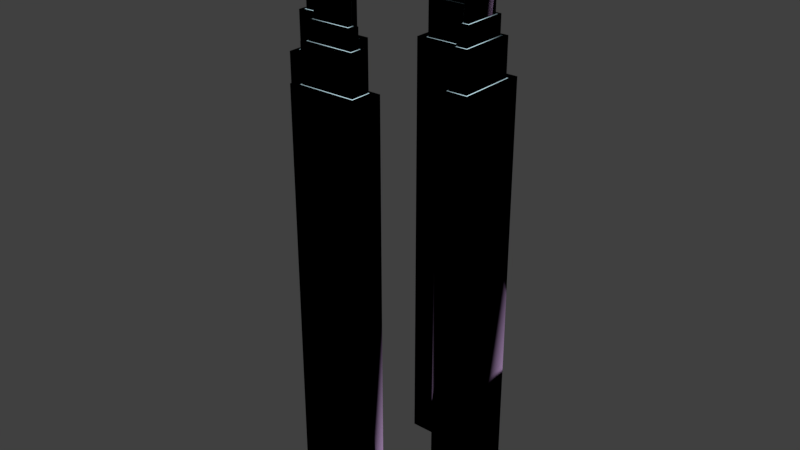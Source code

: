 # Source: pellet_dest.blend  (saved by Blender 2.79.0; exported with 4.5.12 LTS)
import bpy
from mathutils import Matrix  # noqa: F401  (used for matrix-valued properties, if any)

bpy.ops.wm.read_factory_settings(use_empty=True)
scene = bpy.context.scene
scene.name = 'pellet_dest_4.qc'

# ---- collections
col_collection_1 = bpy.data.collections.new('Collection 1'); scene.collection.children.link(col_collection_1)
col_collection_2 = bpy.data.collections.new('Collection 2'); scene.collection.children.link(col_collection_2)
col_collection_11 = bpy.data.collections.new('Collection 11'); scene.collection.children.link(col_collection_11)

# ---- materials (node trees are filled in below, after node groups)
mat_metalbeam_bts_001c = bpy.data.materials.new('metalbeam_bts_001c')
mat_metalbeam_bts_001c.alpha_threshold = 0.0
mat_metalbeam_bts_001c.use_transparent_shadow = False
mat_metalbeam_bts_001c.diffuse_color = (0.878, 0.4512, 0.6404, 1.0)
mat_metalbeam_bts_001c.roughness = 0.5
mat_squarebeams_skin2 = bpy.data.materials.new('squarebeams_skin2')
mat_squarebeams_skin2.alpha_threshold = 0.0
mat_squarebeams_skin2.use_transparent_shadow = False
mat_squarebeams_skin2.diffuse_color = (0.7536, 0.9856, 0.9624, 1.0)
mat_squarebeams_skin2.roughness = 0.5
mat_physbox_vmt = bpy.data.materials.new('physbox.vmt')
mat_physbox_vmt.alpha_threshold = 0.0
mat_physbox_vmt.use_transparent_shadow = False
mat_physbox_vmt.diffuse_color = (0.5988, 0.8371, 0.9307, 1.0)
mat_physbox_vmt.roughness = 0.5

# ---- material node trees

# ---- world
world_world = bpy.data.worlds.new('World'); scene.world = world_world
world_world.color = (0.05088, 0.05088, 0.05088)
world_world.use_sun_shadow = False
world_world.sun_shadow_jitter_overblur = 0.0
world_world.cycles.sampling_method = 'MANUAL'

# ---- meshes
me_pellet_dest_4_ref = bpy.data.meshes.new('pellet_dest_4_ref')
me_pellet_dest_4_ref.from_pydata([(35.0, -8.0, 56.0), (35.0, 8.0, 56.0), (37.0, 8.0, 56.0), (37.0, -8.0, 56.0), (-8.0, 35.0, 56.0), (-8.0, 37.0, 56.0), (8.0, 37.0, 56.0), (8.0, 35.0, 56.0), (-37.0, -8.0, 56.0), (-37.0, 8.0, 56.0), (-35.0, 8.0, 56.0), (-35.0, -8.0, 56.0), (-8.0, -37.0, 56.0), (-8.0, -35.0, 56.0), (8.0, -35.0, 56.0), (8.0, -37.0, 56.0), (-8.0, 16.0, 63.62), (-8.0, 37.0, 60.0), (-8.0, 34.96, 56.0), (-8.0, 16.0, 60.9), (8.0, 37.0, 60.0), (8.0, 16.0, 63.62), (8.0, 16.0, 60.9), (8.0, 34.96, 56.0), (16.0, -16.0, 64.0), (-16.0, -16.0, 64.0), (-16.0, -16.0, 60.0), (16.0, -16.0, 60.0), (-12.0, -12.0, 64.0), (12.0, -12.0, 64.0), (12.0, -12.0, 60.0), (-12.0, -12.0, 60.0), (12.0, 12.0, 64.0), (12.0, 12.0, 60.0), (16.0, 16.0, 64.0), (16.0, 16.0, 60.0), (-12.0, 12.0, 64.0), (-12.0, 12.0, 60.0), (-16.0, 16.0, 64.0), (-16.0, 16.0, 60.0), (-8.0, -37.0, 60.0), (-8.0, -16.0, 63.62), (-8.0, -16.0, 60.9), (-8.0, -34.96, 56.0), (8.0, -16.0, 63.62), (8.0, -37.0, 60.0), (8.0, -34.96, 56.0), (8.0, -16.0, 60.9), (37.0, -8.0, 60.0), (37.0, 8.0, 60.0), (16.0, -8.0, 63.62), (16.0, -8.0, 60.9), (34.96, -8.0, 56.0), (16.0, 8.0, 63.62), (34.96, 8.0, 56.0), (16.0, 8.0, 60.9), (-37.0, 8.0, 60.0), (-37.0, -8.0, 60.0), (-16.0, -8.0, 63.62), (-34.96, -8.0, 56.0), (-16.0, -8.0, 60.9), (-16.0, 8.0, 63.62), (-16.0, 8.0, 60.9), (-34.96, 8.0, 56.0), (35.0, 8.0, -97.0), (35.0, -8.0, -97.0), (37.0, -8.0, -97.0), (37.0, 8.0, -97.0), (-8.0, 37.0, -97.0), (-8.0, 35.0, -97.0), (8.0, 35.0, -97.0), (8.0, 37.0, -97.0), (-37.0, 8.0, -97.0), (-37.0, -8.0, -97.0), (-35.0, -8.0, -97.0), (-35.0, 8.0, -97.0), (-8.0, -35.0, -97.0), (-8.0, -37.0, -97.0), (8.0, -37.0, -97.0), (8.0, -35.0, -97.0)], [], [(77, 78, 15, 12), (74, 75, 10, 11), (78, 79, 14, 15), (5, 17, 20, 6), (15, 45, 40, 12), (75, 72, 9, 10), (65, 66, 3, 0), (67, 64, 1, 2), (63, 62, 60, 59), (70, 71, 6, 7), (66, 67, 2, 3), (8, 57, 56, 9), (71, 68, 5, 6), (69, 70, 7, 4), (50, 51, 52, 3, 48), (18, 19, 16, 17, 5), (21, 22, 23, 6, 20), (79, 76, 13, 14), (72, 73, 8, 9), (42, 43, 12, 40, 41), (43, 42, 47, 46), (26, 39, 37, 31), (37, 33, 32, 36), (39, 26, 25, 38), (26, 27, 24, 25), (31, 37, 36, 28), (31, 30, 27, 26), (27, 35, 34, 24), (35, 39, 38, 34), (36, 32, 34, 38), (32, 29, 24, 34), (39, 35, 33, 37), (25, 24, 29, 28), (30, 33, 35, 27), (33, 30, 29, 32), (30, 31, 28, 29), (73, 74, 11, 8), (17, 16, 21, 20), (76, 77, 12, 13), (46, 47, 44, 45, 15), (64, 65, 0, 1), (57, 58, 61, 56), (68, 69, 4, 5), (2, 49, 48, 3), (54, 55, 53, 49, 2), (19, 18, 23, 22), (41, 40, 45, 44), (59, 60, 58, 57, 8), (62, 63, 9, 56, 61), (55, 54, 52, 51), (50, 48, 49, 53), (38, 25, 28, 36)])
me_pellet_dest_4_ref.polygons.foreach_set('use_smooth', [True] * 52)
me_pellet_dest_4_ref.polygons.foreach_set('material_index', [0, 0, 0, 0, 0, 0, 0, 0, 0, 0, 0, 0, 0, 0, 0, 0, 0, 0, 0, 0, 0, 1, 1, 1, 1, 1, 1, 1, 1, 1, 1, 1, 1, 1, 1, 1, 0, 0, 0, 0, 0, 0, 0, 0, 0, 0, 0, 0, 0, 0, 0, 1])
_k = set([(0, 1), (0, 3), (0, 65), (1, 2), (1, 64), (2, 3), (2, 49), (2, 67), (3, 48), (3, 66), (4, 5), (4, 7), (4, 69), (5, 6), (5, 17), (5, 68), (6, 7), (6, 20), (6, 71), (7, 70), (8, 9), (8, 11), (8, 57), (8, 73), (9, 10), (9, 56), (9, 72), (10, 11), (10, 75), (11, 74), (12, 13), (12, 15), (12, 40), (12, 77), (13, 14), (13, 76), (14, 15), (14, 79), (15, 45), (15, 78), (16, 17), (17, 20), (18, 19), (20, 21), (22, 23), (24, 25), (24, 27), (24, 34), (25, 26), (25, 38), (26, 27), (26, 39), (27, 35), (28, 29), (28, 31), (28, 36), (29, 30), (29, 32), (30, 31), (30, 33), (31, 37), (32, 33), (32, 36), (33, 37), (34, 35), (34, 38), (35, 39), (36, 37), (38, 39), (40, 41), (40, 45), (42, 43), (44, 45), (46, 47), (48, 49), (48, 50), (49, 53), (51, 52), (54, 55), (56, 57), (56, 61), (57, 58), (59, 60), (62, 63)])
me_pellet_dest_4_ref.attributes.new('sharp_edge', 'BOOLEAN', 'EDGE').data.foreach_set('value', [ (min(e.vertices), max(e.vertices)) in _k for e in me_pellet_dest_4_ref.edges])
_uv = me_pellet_dest_4_ref.uv_layers.new(name='UVMap')
_uv.uv.foreach_set('vector', [-0.125, -1.128, 0.125, -1.128, 0.125, -0.5302, -0.125, -0.5302, -0.125, -1.128, 0.125, -1.128, 0.125, -0.5302, -0.125, -0.5302, -0.5781, -0.9414, -0.5469, -0.9414, -0.5469, -0.3438, -0.5781, -0.3438, -0.125, -0.3438, -0.125, -0.3281, 0.125, -0.3281, 0.125, -0.3438, -0.125, -0.3438, -0.125, -0.3281, 0.125, -0.3281, 0.125, -0.3438, 0.4219, -0.9414, 0.4531, -0.9414, 0.4531, -0.3438, 0.4219, -0.3438, -0.5469, -0.9414, -0.5781, -0.9414, -0.5781, -0.3438, -0.5469, -0.3438, -0.5781, -0.9414, -0.5469, -0.9414, -0.5469, -0.3438, -0.5781, -0.3438, 0.125, -0.5301, 0.125, -0.4544, -0.125, -0.4544, -0.125, -0.5301, 0.4219, -0.9414, 0.4531, -0.9414, 0.4531, -0.3438, 0.4219, -0.3438, -0.125, -1.128, 0.125, -1.128, 0.125, -0.5302, -0.125, -0.5302, -0.125, -0.3438, -0.125, -0.3281, 0.125, -0.3281, 0.125, -0.3438, 0.125, -0.3789, -0.125, -0.3789, -0.125, 0.2188, 0.125, 0.2188, -0.125, -1.128, 0.125, -1.128, 0.125, -0.5302, -0.125, -0.5302, 0.125, -0.3125, 0.125, -0.3282, 0.4212, -0.3438, 0.4531, -0.3438, 0.4531, -0.3281, 0.4212, -0.3438, 0.125, -0.3282, 0.125, -0.3125, 0.4531, -0.3281, 0.4531, -0.3438, 0.125, -0.3125, 0.125, -0.3282, 0.4212, -0.3438, 0.4531, -0.3438, 0.4531, -0.3281, 0.125, -0.9414, -0.125, -0.9414, -0.125, -0.3438, 0.125, -0.3438, 0.125, -0.9414, -0.125, -0.9414, -0.125, -0.3438, 0.125, -0.3438, 0.125, -0.3282, 0.4212, -0.3438, 0.4531, -0.3438, 0.4531, -0.3281, 0.125, -0.3125, -0.125, -0.3436, -0.125, -0.2679, 0.125, -0.2679, 0.125, -0.3436, 0.001953, -0.375, 0.001953, -0.125, 0.0332, -0.1562, 0.0332, -0.3438, 0.08398, -0.3438, 0.08398, -0.1562, 0.1152, -0.1562, 0.1152, -0.3438, 0.08398, -0.125, 0.08398, -0.375, 0.1152, -0.375, 0.1152, -0.125, 0.08398, -0.125, 0.08398, -0.375, 0.1152, -0.375, 0.1152, -0.125, 0.08398, -0.3438, 0.08398, -0.1562, 0.1152, -0.1562, 0.1152, -0.3438, 0.03125, -0.1562, 0.03125, -0.3438, -3e-06, -0.375, -3e-06, -0.125, 0.08398, -0.125, 0.08398, -0.375, 0.1152, -0.375, 0.1152, -0.125, 0.08398, -0.125, 0.08398, -0.375, 0.1152, -0.375, 0.1152, -0.125, 0.0332, -0.3438, 0.0332, -0.1562, 0.001953, -0.125, 0.001953, -0.375, 0.0332, -0.3438, 0.0332, -0.1562, 0.001953, -0.125, 0.001953, -0.375, 0.001953, -0.375, 0.001953, -0.125, 0.0332, -0.1562, 0.0332, -0.3438, 0.001953, -0.125, 0.001953, -0.375, 0.0332, -0.3438, 0.0332, -0.1562, 0.0332, -0.1562, 0.0332, -0.3438, 0.001953, -0.375, 0.001953, -0.125, 0.08398, -0.3438, 0.08398, -0.1562, 0.1152, -0.1562, 0.1152, -0.3438, 0.08398, -0.3438, 0.08398, -0.1562, 0.1152, -0.1562, 0.1152, -0.3438, 0.4531, -0.9414, 0.4219, -0.9414, 0.4219, -0.3438, 0.4531, -0.3438, -0.125, -0.3281, -0.125, -0.2446, 0.125, -0.2446, 0.125, -0.3281, -0.5469, -0.9414, -0.5781, -0.9414, -0.5781, -0.3438, -0.5469, -0.3438, 0.4212, -0.3438, 0.125, -0.3282, 0.125, -0.3125, 0.4531, -0.3281, 0.4531, -0.3438, 0.125, -0.9414, -0.125, -0.9414, -0.125, -0.3438, 0.125, -0.3438, -0.125, -0.3281, -0.125, -0.2446, 0.125, -0.2446, 0.125, -0.3281, 0.4531, -0.9414, 0.4219, -0.9414, 0.4219, -0.3438, 0.4531, -0.3438, -0.125, -0.3438, -0.125, -0.3281, 0.125, -0.3281, 0.125, -0.3438, 0.4212, -0.3438, 0.125, -0.3282, 0.125, -0.3125, 0.4531, -0.3281, 0.4531, -0.3438, -0.125, -0.4544, -0.125, -0.5301, 0.125, -0.5301, 0.125, -0.4544, 0.125, -0.2446, 0.125, -0.3281, -0.125, -0.3281, -0.125, -0.2446, 0.4212, -0.3438, 0.125, -0.3282, 0.125, -0.3125, 0.4531, -0.3281, 0.4531, -0.3438, 0.125, -0.3282, 0.4212, -0.3438, 0.4531, -0.3438, 0.4531, -0.3281, 0.125, -0.3125, 0.125, -0.2679, 0.125, -0.3436, -0.125, -0.3436, -0.125, -0.2679, 0.125, -0.2446, 0.125, -0.3281, -0.125, -0.3281, -0.125, -0.2446, 0.001953, -0.125, 0.001953, -0.375, 0.0332, -0.3438, 0.0332, -0.1562])
me_pellet_dest_4_ref.materials.append(mat_metalbeam_bts_001c)
me_pellet_dest_4_ref.materials.append(mat_squarebeams_skin2)
me_pellet_dest_4_ref.use_remesh_preserve_volume = False
me_pellet_dest_4_ref.use_remesh_preserve_attributes = False
me_pellet_dest_4_ref.use_mirror_vertex_groups = False
me_pellet_dest_4_ref.update()
me_pellet_dest_4_ref.normals_split_custom_set([tuple(v) for v in zip(*[iter([0.0, -1.0, 0.0, 0.0, -1.0, 0.0, 0.0, -1.0, 0.0, 0.0, -1.0, 0.0, 1.0, 0.0, 0.0, 1.0, 0.0, 0.0, 1.0, 0.0, 0.0, 1.0, 0.0, 0.0, 1.0, 0.0, 0.0, 1.0, 0.0, 0.0, 1.0, 0.0, 0.0, 1.0, 0.0, 0.0, 0.0, 1.0, 0.0, 0.0, 1.0, 0.0, 0.0, 1.0, 0.0, 0.0, 1.0, 0.0, 0.0, -1.0, 0.0, 0.0, -1.0, 0.0, 0.0, -1.0, 0.0, 0.0, -1.0, 0.0, 0.0, 1.0, 0.0, 0.0, 1.0, 0.0, 0.0, 1.0, 0.0, 0.0, 1.0, 0.0, 0.0, -1.0, 0.0, 0.0, -1.0, 0.0, 0.0, -1.0, 0.0, 0.0, -1.0, 0.0, 0.0, 1.0, 0.0, 0.0, 1.0, 0.0, 0.0, 1.0, 0.0, 0.0, 1.0, 0.0, 0.2504, -7.306e-07, -0.9681, 0.2504, -7.306e-07, -0.9681, 0.2504, -7.306e-07, -0.9681, 0.2504, -7.306e-07, -0.9681, 1.0, 0.0, 0.0, 1.0, 0.0, 0.0, 1.0, 0.0, 0.0, 1.0, 0.0, 0.0, 1.0, 0.0, 0.0, 1.0, 0.0, 0.0, 1.0, 0.0, 0.0, 1.0, 0.0, 0.0, -1.0, 2.384e-07, 0.0, -1.0, 2.384e-07, 0.0, -1.0, 2.384e-07, 0.0, -1.0, 2.384e-07, 0.0, 0.0, 1.0, 0.0, 0.0, 1.0, 0.0, 0.0, 1.0, 0.0, 0.0, 1.0, 0.0, 0.0, -1.0, 0.0, 0.0, -1.0, 0.0, 0.0, -1.0, 0.0, 0.0, -1.0, 0.0, 0.0, -1.0, 0.0, 0.0, -1.0, 0.0, 0.0, -1.0, 0.0, 0.0, -1.0, 0.0, 0.0, -1.0, 0.0, -1.0, 0.0, 0.0, -1.0, 0.0, 0.0, -1.0, 0.0, 0.0, -1.0, 0.0, 0.0, -1.0, 0.0, 0.0, 1.0, 0.0, 0.0, 1.0, 0.0, 0.0, 1.0, 0.0, 0.0, 1.0, 0.0, 0.0, 1.0, 0.0, 0.0, 0.0, 1.0, 0.0, 0.0, 1.0, 0.0, 0.0, 1.0, 0.0, 0.0, 1.0, 0.0, -1.0, 0.0, 0.0, -1.0, 0.0, 0.0, -1.0, 0.0, 0.0, -1.0, 0.0, 0.0, -1.0, 0.0, 0.0, -1.0, 0.0, 0.0, -1.0, 0.0, 0.0, -1.0, 0.0, 0.0, -1.0, 0.0, 0.0, 3.896e-07, 0.2504, -0.9681, 3.896e-07, 0.2504, -0.9681, 3.896e-07, 0.2504, -0.9681, 3.896e-07, 0.2504, -0.9681, 0.0, 0.0, -1.0, 0.0, 0.0, -1.0, 0.0, 0.0, -1.0, 0.0, 0.0, -1.0, -3.083e-05, -1.0, 0.0, -3.083e-05, -1.0, 0.0, -3.083e-05, -1.0, 0.0, -3.083e-05, -1.0, 0.0, -1.0, 1.645e-05, 0.0, -1.0, 1.645e-05, 0.0, -1.0, 1.645e-05, 0.0, -1.0, 1.645e-05, 0.0, -1.645e-05, -1.0, 0.0, -1.645e-05, -1.0, 0.0, -1.645e-05, -1.0, 0.0, -1.645e-05, -1.0, 0.0, 1.0, -3.083e-05, 0.0, 1.0, -3.083e-05, 0.0, 1.0, -3.083e-05, 0.0, 1.0, -3.083e-05, 0.0, 0.0, 0.0, -1.0, 0.0, 0.0, -1.0, 0.0, 0.0, -1.0, 0.0, 0.0, -1.0, 1.0, -1.645e-05, 0.0, 1.0, -1.645e-05, 0.0, 1.0, -1.645e-05, 0.0, 1.0, -1.645e-05, 0.0, 1.645e-05, 1.0, 0.0, 1.645e-05, 1.0, 0.0, 1.645e-05, 1.0, 0.0, 1.645e-05, 1.0, 0.0, 0.0, 0.0, 1.0, 0.0, 0.0, 1.0, 0.0, 0.0, 1.0, 0.0, 0.0, 1.0, 0.0, 0.0, 1.0, 0.0, 0.0, 1.0, 0.0, 0.0, 1.0, 0.0, 0.0, 1.0, 0.0, 0.0, -1.0, 0.0, 0.0, -1.0, 0.0, 0.0, -1.0, 0.0, 0.0, -1.0, 0.0, 0.0, 1.0, 0.0, 0.0, 1.0, 0.0, 0.0, 1.0, 0.0, 0.0, 1.0, 0.0, 0.0, -1.0, 0.0, 0.0, -1.0, 0.0, 0.0, -1.0, 0.0, 0.0, -1.0, -1.0, 3.083e-05, 0.0, -1.0, 3.083e-05, 0.0, -1.0, 3.083e-05, 0.0, -1.0, 3.083e-05, 0.0, 3.083e-05, 1.0, 0.0, 3.083e-05, 1.0, 0.0, 3.083e-05, 1.0, 0.0, 3.083e-05, 1.0, 0.0, 0.0, -1.0, 0.0, 0.0, -1.0, 0.0, 0.0, -1.0, 0.0, 0.0, -1.0, 0.0, 0.0, 0.1699, 0.9855, 0.0, 0.1699, 0.9855, 0.0, 0.1699, 0.9855, 0.0, 0.1699, 0.9855, -1.0, 0.0, 0.0, -1.0, 0.0, 0.0, -1.0, 0.0, 0.0, -1.0, 0.0, 0.0, 1.0, 0.0, 0.0, 1.0, 0.0, 0.0, 1.0, 0.0, 0.0, 1.0, 0.0, 0.0, 1.0, 0.0, 0.0, -1.0, 0.0, 0.0, -1.0, 0.0, 0.0, -1.0, 0.0, 0.0, -1.0, 0.0, 0.0, -0.1699, 0.0, 0.9855, -0.1699, 0.0, 0.9855, -0.1699, 0.0, 0.9855, -0.1699, 0.0, 0.9855, -1.0, 0.0, 0.0, -1.0, 0.0, 0.0, -1.0, 0.0, 0.0, -1.0, 0.0, 0.0, 1.0, -2.384e-07, 0.0, 1.0, -2.384e-07, 0.0, 1.0, -2.384e-07, 0.0, 1.0, -2.384e-07, 0.0, 0.0, 1.0, 0.0, 0.0, 1.0, 0.0, 0.0, 1.0, 0.0, 0.0, 1.0, 0.0, 0.0, 1.0, 0.0, -3.896e-07, -0.2504, -0.9681, -3.896e-07, -0.2504, -0.9681, -3.896e-07, -0.2504, -0.9681, -3.896e-07, -0.2504, -0.9681, 0.0, -0.1699, 0.9855, 0.0, -0.1699, 0.9855, 0.0, -0.1699, 0.9855, 0.0, -0.1699, 0.9855, 0.0, -1.0, 0.0, 0.0, -1.0, 0.0, 0.0, -1.0, 0.0, 0.0, -1.0, 0.0, 0.0, -1.0, 0.0, 0.0, 1.0, 0.0, 0.0, 1.0, 0.0, 0.0, 1.0, 0.0, 0.0, 1.0, 0.0, 0.0, 1.0, 0.0, -0.2504, 7.306e-07, -0.9681, -0.2504, 7.306e-07, -0.9681, -0.2504, 7.306e-07, -0.9681, -0.2504, 7.306e-07, -0.9681, 0.1699, 0.0, 0.9855, 0.1699, 0.0, 0.9855, 0.1699, 0.0, 0.9855, 0.1699, 0.0, 0.9855, 0.0, 0.0, 1.0, 0.0, 0.0, 1.0, 0.0, 0.0, 1.0, 0.0, 0.0, 1.0])] * 3)])
me_pellet_dest_3_ref = bpy.data.meshes.new('pellet_dest_3_ref')
me_pellet_dest_3_ref.from_pydata([(-10.0, 34.0, 32.0), (-10.0, 38.0, 32.0), (10.0, 38.0, 32.0), (10.0, 34.0, 32.0), (34.0, -10.0, 32.0), (34.0, 10.0, 32.0), (38.0, 10.0, 32.0), (38.0, -10.0, 32.0), (-38.0, -10.0, 32.0), (-38.0, 10.0, 32.0), (-34.0, 10.0, 32.0), (-34.0, -10.0, 32.0), (-10.0, -38.0, 32.0), (-10.0, -34.0, 32.0), (10.0, -34.0, 32.0), (10.0, -38.0, 32.0), (-8.5, -37.5, 32.0), (-8.5, -34.5, 32.0), (8.5, -34.5, 32.0), (8.5, -37.5, 32.0), (-8.0, -37.0, 31.5), (8.0, -37.0, 31.5), (8.0, -35.0, 31.5), (-8.0, -35.0, 31.5), (-38.0, 10.0, 32.0), (-34.0, 10.0, 32.0), (-34.0, -10.0, 32.0), (-38.0, -10.0, 32.0), (-37.5, 8.5, 32.0), (-34.5, 8.5, 32.0), (-34.5, -8.5, 32.0), (-37.5, -8.5, 32.0), (-37.0, 8.0, 31.5), (-37.0, -8.0, 31.5), (-35.0, -8.0, 31.5), (-35.0, 8.0, 31.5), (10.0, 38.0, 32.0), (10.0, 34.0, 32.0), (-10.0, 34.0, 32.0), (-10.0, 38.0, 32.0), (8.5, 37.5, 32.0), (8.5, 34.5, 32.0), (-8.5, 34.5, 32.0), (-8.5, 37.5, 32.0), (8.0, 37.0, 31.5), (-8.0, 37.0, 31.5), (-8.0, 35.0, 31.5), (8.0, 35.0, 31.5), (38.0, -10.0, 32.0), (34.0, -10.0, 32.0), (34.0, 10.0, 32.0), (38.0, 10.0, 32.0), (37.5, -8.5, 32.0), (34.5, -8.5, 32.0), (34.5, 8.5, 32.0), (37.5, 8.5, 32.0), (37.0, -8.0, 31.5), (37.0, 8.0, 31.5), (35.0, 8.0, 31.5), (35.0, -8.0, 31.5), (-10.0, 34.0, -105.0), (10.0, 38.0, -105.0), (34.0, -10.0, -105.0), (38.0, 10.0, -105.0), (-38.0, -10.0, -105.0), (-34.0, 10.0, -105.0), (-10.0, -38.0, -105.0), (10.0, -34.0, -105.0), (-10.0, 38.0, -105.0), (10.0, 34.0, -105.0), (34.0, 10.0, -105.0), (38.0, -10.0, -105.0), (-38.0, 10.0, -105.0), (-34.0, -10.0, -105.0), (-10.0, -34.0, -105.0), (10.0, -38.0, -105.0)], [], [(72, 64, 8, 9), (65, 72, 9, 10), (67, 74, 13, 14), (63, 70, 5, 6), (71, 63, 6, 7), (74, 66, 12, 13), (64, 73, 11, 8), (69, 61, 2, 3), (60, 69, 3, 0), (66, 75, 15, 12), (61, 68, 1, 2), (70, 62, 4, 5), (73, 65, 10, 11), (68, 60, 0, 1), (62, 71, 7, 4), (75, 67, 14, 15), (13, 12, 16, 17, 18, 14), (14, 18, 19, 16, 12, 15), (17, 16, 20, 23), (22, 18, 17, 23), (21, 19, 18, 22), (16, 19, 21, 20), (25, 24, 28, 29, 30, 26), (26, 30, 31, 28, 24, 27), (29, 28, 32, 35), (34, 30, 29, 35), (33, 31, 30, 34), (28, 31, 33, 32), (37, 36, 40, 41, 42, 38), (38, 42, 43, 40, 36, 39), (41, 40, 44, 47), (46, 42, 41, 47), (45, 43, 42, 46), (40, 43, 45, 44), (49, 48, 52, 53, 54, 50), (50, 54, 55, 52, 48, 51), (53, 52, 56, 59), (58, 54, 53, 59), (57, 55, 54, 58), (52, 55, 57, 56)])
me_pellet_dest_3_ref.polygons.foreach_set('use_smooth', [True] * 40)
me_pellet_dest_3_ref.polygons.foreach_set('material_index', [0, 0, 0, 0, 0, 0, 0, 0, 0, 0, 0, 0, 0, 0, 0, 0, 0, 0, 1, 1, 1, 1, 0, 0, 1, 1, 1, 1, 0, 0, 1, 1, 1, 1, 0, 0, 1, 1, 1, 1])
_k = set([(0, 1), (0, 3), (0, 60), (1, 2), (1, 68), (2, 3), (2, 61), (3, 69), (4, 5), (4, 7), (4, 62), (5, 6), (5, 70), (6, 7), (6, 63), (7, 71), (8, 9), (8, 11), (8, 64), (9, 10), (9, 72), (10, 11), (10, 65), (11, 73), (12, 13), (12, 15), (12, 66), (13, 14), (13, 74), (14, 15), (14, 67), (15, 75), (24, 25), (24, 27), (25, 26), (26, 27), (36, 37), (36, 39), (37, 38), (38, 39), (48, 49), (48, 51), (49, 50), (50, 51)])
me_pellet_dest_3_ref.attributes.new('sharp_edge', 'BOOLEAN', 'EDGE').data.foreach_set('value', [ (min(e.vertices), max(e.vertices)) in _k for e in me_pellet_dest_3_ref.edges])
_uv = me_pellet_dest_3_ref.uv_layers.new(name='UVMap')
_uv.uv.foreach_set('vector', [0.1562, -0.8487, -0.1562, -0.8487, -0.1562, -0.3135, 0.1562, -0.3135, 0.4062, -0.8487, 0.4688, -0.8487, 0.4688, -0.3135, 0.4062, -0.3135, 0.1562, -0.8487, -0.1562, -0.8487, -0.1562, -0.3135, 0.1562, -0.3135, -0.5938, -0.8487, -0.5312, -0.8487, -0.5312, -0.3135, -0.5938, -0.3135, -0.1562, -0.5352, 0.1562, -0.5352, 0.1562, 0.0, -0.1562, 0.0, -0.5312, -0.8487, -0.5938, -0.8487, -0.5938, -0.3135, -0.5312, -0.3135, 0.4687, -0.8487, 0.4062, -0.8487, 0.4062, -0.3135, 0.4688, -0.3135, 0.4062, -0.8487, 0.4687, -0.8487, 0.4688, -0.3135, 0.4062, -0.3135, -0.1562, -0.5352, 0.1562, -0.5352, 0.1562, 0.0, -0.1562, 0.0, -0.1562, -0.5352, 0.1562, -0.5352, 0.1562, 0.0, -0.1562, 0.0, 0.1562, -0.8487, -0.1562, -0.8487, -0.1562, -0.3135, 0.1562, -0.3135, 0.1562, -0.8487, -0.1562, -0.8487, -0.1562, -0.3135, 0.1562, -0.3135, -0.1562, -0.5352, 0.1562, -0.5352, 0.1562, 0.0, -0.1562, 0.0, 0.4688, -0.8487, 0.4062, -0.8487, 0.4062, -0.3135, 0.4688, -0.3135, -0.5312, -0.8487, -0.5938, -0.8487, -0.5938, -0.3135, -0.5312, -0.3135, -0.5938, -0.8487, -0.5312, -0.8487, -0.5312, -0.3135, -0.5938, -0.3135, -0.1562, 0.01562, -0.1562, 0.0, -0.1328, 0.001953, -0.1328, 0.01367, 0.1328, 0.01367, 0.1562, 0.01562, 0.1562, 0.01562, 0.1328, 0.01367, 0.1328, 0.001953, -0.1328, 0.001953, -0.1562, 0.0, 0.1562, 0.0, 0.09229, 0.6754, 0.09229, 0.5672, 0.1103, 0.5853, 0.1103, 0.6574, 0.09246, 0.2134, 0.1105, 0.1954, 0.1105, 0.8087, 0.09246, 0.7907, 0.09237, 0.2568, 0.1104, 0.2388, 0.1104, 0.347, 0.09237, 0.329, 0.1106, 0.1952, 0.1106, 0.8085, 0.09257, 0.7905, 0.09257, 0.2132, -0.1562, 0.01562, -0.1562, 0.0, -0.1328, 0.001953, -0.1328, 0.01367, 0.1328, 0.01367, 0.1562, 0.01562, 0.1562, 0.01562, 0.1328, 0.01367, 0.1328, 0.001953, -0.1328, 0.001953, -0.1562, 0.0, 0.1562, 0.0, 0.09229, 0.6754, 0.09229, 0.5672, 0.1103, 0.5853, 0.1103, 0.6574, 0.09246, 0.2134, 0.1105, 0.1954, 0.1105, 0.8087, 0.09246, 0.7907, 0.09237, 0.2568, 0.1104, 0.2388, 0.1104, 0.347, 0.09237, 0.329, 0.1106, 0.1952, 0.1106, 0.8085, 0.09257, 0.7905, 0.09257, 0.2132, -0.1562, 0.01562, -0.1562, 0.0, -0.1328, 0.001953, -0.1328, 0.01367, 0.1328, 0.01367, 0.1562, 0.01562, 0.1562, 0.01562, 0.1328, 0.01367, 0.1328, 0.001953, -0.1328, 0.001953, -0.1562, 0.0, 0.1562, 0.0, 0.09229, 0.6754, 0.09229, 0.5672, 0.1103, 0.5853, 0.1103, 0.6574, 0.09246, 0.2134, 0.1105, 0.1954, 0.1105, 0.8087, 0.09246, 0.7907, 0.09237, 0.2568, 0.1104, 0.2388, 0.1104, 0.347, 0.09237, 0.329, 0.1106, 0.1952, 0.1106, 0.8085, 0.09257, 0.7905, 0.09257, 0.2132, -0.1562, 0.01562, -0.1562, 0.0, -0.1328, 0.001953, -0.1328, 0.01367, 0.1328, 0.01367, 0.1562, 0.01562, 0.1562, 0.01562, 0.1328, 0.01367, 0.1328, 0.001953, -0.1328, 0.001953, -0.1562, 0.0, 0.1562, 0.0, 0.09229, 0.6754, 0.09229, 0.5672, 0.1103, 0.5853, 0.1103, 0.6574, 0.09246, 0.2134, 0.1105, 0.1954, 0.1105, 0.8087, 0.09246, 0.7907, 0.09237, 0.2568, 0.1104, 0.2388, 0.1104, 0.347, 0.09237, 0.329, 0.1106, 0.1952, 0.1106, 0.8085, 0.09257, 0.7905, 0.09257, 0.2132])
me_pellet_dest_3_ref.materials.append(mat_metalbeam_bts_001c)
me_pellet_dest_3_ref.materials.append(mat_squarebeams_skin2)
me_pellet_dest_3_ref.use_remesh_preserve_volume = False
me_pellet_dest_3_ref.use_remesh_preserve_attributes = False
me_pellet_dest_3_ref.use_mirror_vertex_groups = False
me_pellet_dest_3_ref.update()
me_pellet_dest_3_ref.normals_split_custom_set([tuple(v) for v in zip(*[iter([-1.0, 0.0, 0.0, -1.0, 0.0, 0.0, -1.0, 0.0, 0.0, -1.0, 0.0, 0.0, 0.0, 1.0, 0.0, 0.0, 1.0, 0.0, 0.0, 1.0, 0.0, 0.0, 1.0, 0.0, 0.0, 1.0, 0.0, 0.0, 1.0, 0.0, 0.0, 1.0, 0.0, 0.0, 1.0, 0.0, 0.0, 1.0, 0.0, 0.0, 1.0, 0.0, 0.0, 1.0, 0.0, 0.0, 1.0, 0.0, 1.0, 0.0, 0.0, 1.0, 0.0, 0.0, 1.0, 0.0, 0.0, 1.0, 0.0, 0.0, -1.0, 0.0, 0.0, -1.0, 0.0, 0.0, -1.0, 0.0, 0.0, -1.0, 0.0, 0.0, 0.0, -1.0, 0.0, 0.0, -1.0, 0.0, 0.0, -1.0, 0.0, 0.0, -1.0, 0.0, 1.0, 0.0, 0.0, 1.0, 0.0, 0.0, 1.0, 0.0, 0.0, 1.0, 0.0, 0.0, 0.0, -1.0, 0.0, 0.0, -1.0, 0.0, 0.0, -1.0, 0.0, 0.0, -1.0, 0.0, 0.0, -1.0, 0.0, 0.0, -1.0, 0.0, 0.0, -1.0, 0.0, 0.0, -1.0, 0.0, 0.0, 1.0, 0.0, 0.0, 1.0, 0.0, 0.0, 1.0, 0.0, 0.0, 1.0, 0.0, -1.0, 0.0, 0.0, -1.0, 0.0, 0.0, -1.0, 0.0, 0.0, -1.0, 0.0, 0.0, 1.0, 0.0, 0.0, 1.0, 0.0, 0.0, 1.0, 0.0, 0.0, 1.0, 0.0, 0.0, -1.0, 0.0, 0.0, -1.0, 0.0, 0.0, -1.0, 0.0, 0.0, -1.0, 0.0, 0.0, 0.0, -1.0, 0.0, 0.0, -1.0, 0.0, 0.0, -1.0, 0.0, 0.0, -1.0, 0.0, 1.0, 0.0, 0.0, 1.0, 0.0, 0.0, 1.0, 0.0, 0.0, 1.0, 0.0, 0.0, 0.0, 0.0, 1.0, 0.0, 0.0, 1.0, 0.11, 0.11, 0.9878, 0.2197, -0.2197, 0.9505, -0.11, -0.11, 0.9878, 0.0, 0.0, 1.0, 0.0, 0.0, 1.0, -0.11, -0.11, 0.9878, -0.2197, 0.2197, 0.9505, 0.11, 0.11, 0.9878, 0.0, 0.0, 1.0, 0.0, 0.0, 1.0, 0.2197, -0.2197, 0.9505, 0.11, 0.11, 0.9878, 0.4082, 0.4082, 0.8165, 0.4082, -0.4082, 0.8165, -0.4082, -0.4082, 0.8165, -0.11, -0.11, 0.9878, 0.2197, -0.2197, 0.9505, 0.4082, -0.4082, 0.8165, -0.4082, 0.4082, 0.8165, -0.2197, 0.2197, 0.9505, -0.11, -0.11, 0.9878, -0.4082, -0.4082, 0.8165, 0.11, 0.11, 0.9878, -0.2197, 0.2197, 0.9505, -0.4082, 0.4082, 0.8165, 0.4082, 0.4082, 0.8165, -2.631e-07, 0.0, 1.0, -2.092e-07, 0.0, 1.0, 0.11, -0.11, 0.9878, -0.2197, -0.2197, 0.9505, -0.11, 0.11, 0.9878, -5.388e-08, 0.0, 1.0, -5.388e-08, 0.0, 1.0, -0.11, 0.11, 0.9878, 0.2197, 0.2197, 0.9505, 0.11, -0.11, 0.9878, -2.092e-07, 0.0, 1.0, 0.0, 0.0, 1.0, -0.2197, -0.2197, 0.9505, 0.11, -0.11, 0.9878, 0.4082, -0.4082, 0.8165, -0.4082, -0.4082, 0.8165, -0.4082, 0.4082, 0.8165, -0.11, 0.11, 0.9878, -0.2197, -0.2197, 0.9505, -0.4082, -0.4082, 0.8165, 0.4082, 0.4082, 0.8165, 0.2197, 0.2197, 0.9505, -0.11, 0.11, 0.9878, -0.4082, 0.4082, 0.8165, 0.11, -0.11, 0.9878, 0.2197, 0.2197, 0.9505, 0.4082, 0.4082, 0.8165, 0.4082, -0.4082, 0.8165, -1.315e-07, 0.0, 1.0, -7.766e-08, 0.0, 1.0, -0.11, -0.11, 0.9878, -0.2197, 0.2197, 0.9505, 0.11, 0.11, 0.9878, 7.766e-08, 0.0, 1.0, 7.766e-08, 0.0, 1.0, 0.11, 0.11, 0.9878, 0.2197, -0.2197, 0.9505, -0.11, -0.11, 0.9878, -7.766e-08, 0.0, 1.0, 1.315e-07, 0.0, 1.0, -0.2197, 0.2197, 0.9505, -0.11, -0.11, 0.9878, -0.4082, -0.4082, 0.8165, -0.4082, 0.4082, 0.8165, 0.4082, 0.4082, 0.8165, 0.11, 0.11, 0.9878, -0.2197, 0.2197, 0.9505, -0.4082, 0.4082, 0.8165, 0.4082, -0.4082, 0.8165, 0.2197, -0.2197, 0.9505, 0.11, 0.11, 0.9878, 0.4082, 0.4082, 0.8165, -0.11, -0.11, 0.9878, 0.2197, -0.2197, 0.9505, 0.4082, -0.4082, 0.8165, -0.4082, -0.4082, 0.8165, 5.262e-07, 0.0, 1.0, 4.184e-07, 0.0, 1.0, -0.11, 0.11, 0.9878, 0.2197, 0.2197, 0.9505, 0.1101, -0.11, 0.9878, 1.078e-07, 0.0, 1.0, 1.078e-07, 0.0, 1.0, 0.1101, -0.11, 0.9878, -0.2197, -0.2197, 0.9505, -0.11, 0.11, 0.9878, 4.184e-07, 0.0, 1.0, 0.0, 0.0, 1.0, 0.2197, 0.2197, 0.9505, -0.11, 0.11, 0.9878, -0.4082, 0.4082, 0.8165, 0.4082, 0.4082, 0.8165, 0.4082, -0.4082, 0.8165, 0.1101, -0.11, 0.9878, 0.2197, 0.2197, 0.9505, 0.4082, 0.4082, 0.8165, -0.4082, -0.4082, 0.8165, -0.2197, -0.2197, 0.9505, 0.1101, -0.11, 0.9878, 0.4082, -0.4082, 0.8165, -0.11, 0.11, 0.9878, -0.2197, -0.2197, 0.9505, -0.4082, -0.4082, 0.8165, -0.4082, 0.4082, 0.8165])] * 3)])
me_pellet_dest_2_ref = bpy.data.meshes.new('pellet_dest_2_ref')
me_pellet_dest_2_ref.from_pydata([(-12.0, 32.0, 24.0), (-12.0, 40.0, 24.0), (12.0, 40.0, 24.0), (12.0, 32.0, 24.0), (-12.0, -40.0, 24.0), (-12.0, -32.0, 24.0), (12.0, -32.0, 24.0), (12.0, -40.0, 24.0), (-10.5, -38.5, -1.0), (-10.5, -33.5, -1.0), (10.5, -38.5, -1.0), (10.5, -33.5, -1.0), (-10.5, -38.5, 24.0), (-10.5, -33.5, 24.0), (10.5, -33.5, 24.0), (10.5, -38.5, 24.0), (-10.0, -38.0, 23.5), (10.0, -38.0, 23.5), (10.0, -34.0, 23.5), (-10.0, -34.0, 23.5), (10.5, 38.5, 24.0), (10.5, 33.5, 24.0), (-10.5, 33.5, 24.0), (-10.5, 38.5, 24.0), (10.0, 38.0, 23.5), (-10.0, 38.0, 23.5), (-10.0, 34.0, 23.5), (10.0, 34.0, 23.5), (-40.0, 12.0, 24.0), (-32.0, 12.0, 24.0), (-32.0, -12.0, 24.0), (-40.0, -12.0, 24.0), (-38.5, 10.5, 24.0), (-33.5, 10.5, 24.0), (-33.5, -10.5, 24.0), (-38.5, -10.5, 24.0), (-38.0, 10.0, 23.5), (-38.0, -10.0, 23.5), (-34.0, -10.0, 23.5), (-34.0, 10.0, 23.5), (40.0, -12.0, 24.0), (32.0, -12.0, 24.0), (32.0, 12.0, 24.0), (40.0, 12.0, 24.0), (38.5, -10.5, 24.0), (33.5, -10.5, 24.0), (33.5, 10.5, 24.0), (38.5, 10.5, 24.0), (38.0, -10.0, 23.5), (38.0, 10.0, 23.5), (34.0, 10.0, 23.5), (34.0, -10.0, 23.5), (-12.0, 40.0, -121.0), (-12.0, 32.0, -121.0), (12.0, 32.0, -121.0), (12.0, 40.0, -121.0), (-12.0, -32.0, -121.0), (-12.0, -40.0, -121.0), (12.0, -40.0, -121.0), (12.0, -32.0, -121.0), (-40.0, 12.0, -121.0), (-40.0, -12.0, -121.0), (-32.0, -12.0, -121.0), (-32.0, 12.0, -121.0), (32.0, 12.0, -121.0), (32.0, -12.0, -121.0), (40.0, -12.0, -121.0), (40.0, 12.0, -121.0)], [], [(59, 56, 5, 6), (53, 54, 3, 0), (62, 63, 29, 30), (56, 57, 4, 5), (64, 65, 41, 42), (55, 52, 1, 2), (65, 66, 40, 41), (66, 67, 43, 40), (21, 20, 24, 27), (58, 59, 6, 7), (61, 62, 30, 31), (67, 64, 42, 43), (57, 58, 7, 4), (54, 55, 2, 3), (23, 20, 2, 1, 0, 22), (60, 61, 31, 28), (0, 3, 2, 20, 21, 22), (63, 60, 28, 29), (52, 53, 0, 1), (9, 11, 10, 8), (6, 5, 4, 12, 13, 14), (15, 12, 4, 7, 6, 14), (13, 12, 16, 19), (18, 14, 13, 19), (17, 15, 14, 18), (15, 17, 16, 12), (26, 22, 21, 27), (25, 23, 22, 26), (23, 25, 24, 20), (45, 44, 48, 51), (47, 44, 40, 43, 42, 46), (42, 41, 40, 44, 45, 46), (30, 29, 28, 32, 33, 34), (35, 32, 28, 31, 30, 34), (33, 32, 36, 39), (38, 34, 33, 39), (37, 35, 34, 38), (35, 37, 36, 32), (50, 46, 45, 51), (49, 47, 46, 50), (47, 49, 48, 44)])
me_pellet_dest_2_ref.polygons.foreach_set('use_smooth', [1, 1, 1, 1, 1, 1, 1, 1, 0, 1, 1, 1, 1, 1, 0, 1, 0, 1, 1, 0, 0, 0, 0, 0, 0, 0, 0, 0, 0, 0, 0, 0, 0, 0, 0, 0, 0, 0, 0, 0, 0])
me_pellet_dest_2_ref.polygons.foreach_set('material_index', [0, 0, 0, 0, 0, 0, 0, 0, 1, 0, 0, 0, 0, 0, 0, 0, 0, 0, 0, 0, 0, 0, 1, 1, 1, 1, 1, 1, 1, 1, 0, 0, 0, 0, 1, 1, 1, 1, 1, 1, 1])
_k = set([(0, 1), (0, 3), (0, 53), (1, 2), (1, 52), (2, 3), (2, 55), (3, 54), (4, 5), (4, 7), (4, 57), (5, 6), (5, 56), (6, 7), (6, 59), (7, 58), (28, 29), (28, 31), (28, 60), (29, 30), (29, 63), (30, 31), (30, 62), (31, 61), (40, 41), (40, 43), (40, 66), (41, 42), (41, 65), (42, 43), (42, 64), (43, 67)])
me_pellet_dest_2_ref.attributes.new('sharp_edge', 'BOOLEAN', 'EDGE').data.foreach_set('value', [ (min(e.vertices), max(e.vertices)) in _k for e in me_pellet_dest_2_ref.edges])
_uv = me_pellet_dest_2_ref.uv_layers.new(name='UVMap')
_uv.uv.foreach_set('vector', [0.2656, -0.6664, 0.7344, -0.6664, 0.7344, 0.0, 0.2656, 0.0, 0.7344, -0.6664, 0.2656, -0.6664, 0.2656, 0.0, 0.7344, 0.0, 0.7344, -0.6664, 0.2656, -0.6664, 0.2656, 0.0, 0.7344, 0.0, 0.04688, -0.6664, -0.1094, -0.6664, -0.1094, 0.0, 0.04688, 0.0, 0.2656, -0.5851, 0.7344, -0.5851, 0.7344, 0.08915, 0.2656, 0.08915, 0.2656, -0.6664, 0.7344, -0.6664, 0.7344, 0.0, 0.2656, 0.0, 0.04688, -0.6664, -0.1094, -0.6664, -0.1094, 0.0, 0.04688, 0.0, 0.7344, -0.6664, 0.2656, -0.6664, 0.2656, 0.0, 0.7344, 0.0, 0.09281, 0.3754, 0.09281, 0.1975, 0.1106, 0.2153, 0.1106, 0.3576, 0.1094, -0.6664, -0.04688, -0.6664, -0.04688, 0.0, 0.1094, 0.0, 1.047, -0.6664, 0.8906, -0.6664, 0.8906, 0.0, 1.047, 0.0, 0.1094, -0.6664, -0.04688, -0.6664, -0.04688, 0.0, 0.1094, 0.0, 0.7344, -0.5754, 0.2656, -0.5754, 0.2656, 0.09891, 0.7344, 0.09891, 0.1094, -0.6664, -0.04688, -0.6664, -0.04688, 0.0, 0.1094, 0.0, 0.2949, 0.00558, 0.7051, 0.00558, 0.7344, 0.0, 0.2656, 0.0, 0.2656, 0.02976, 0.2949, 0.02418, 0.2656, -0.5363, 0.7344, -0.5363, 0.7344, 0.138, 0.2656, 0.138, 0.2656, 0.02976, 0.7344, 0.02976, 0.7344, 0.0, 0.7051, 0.00558, 0.7051, 0.02418, 0.2949, 0.02418, -0.8906, -0.6664, -1.047, -0.6664, -1.047, 0.0, -0.8906, 0.0, 0.04688, -0.6664, -0.1094, -0.6664, -0.1094, 0.0, 0.04688, 0.0, 0.0, 0.0, 0.0, 0.0, 0.0, 0.0, 0.0, 0.0, 0.2656, 0.02976, 0.7344, 0.02976, 0.7344, 0.0, 0.7051, 0.00558, 0.7051, 0.02418, 0.2949, 0.02418, 0.2949, 0.00558, 0.7051, 0.00558, 0.7344, 0.0, 0.2656, 0.0, 0.2656, 0.02976, 0.2949, 0.02418, 0.09281, 0.3754, 0.09281, 0.1975, 0.1106, 0.2153, 0.1106, 0.3576, 0.09197, 0.1227, 0.1108, 0.1038, 0.1108, 0.8955, 0.09197, 0.8767, 0.09302, 0.8001, 0.1108, 0.7823, 0.1108, 0.9601, 0.09302, 0.9423, 0.09259, 0.1264, 0.1104, 0.1442, 0.1104, 0.8557, 0.09259, 0.8734, 0.09197, 0.1227, 0.1108, 0.1038, 0.1108, 0.8955, 0.09197, 0.8767, 0.09302, 0.8001, 0.1108, 0.7823, 0.1108, 0.9601, 0.09302, 0.9423, 0.09259, 0.1264, 0.1104, 0.1442, 0.1104, 0.8557, 0.09259, 0.8734, 0.09281, 0.3754, 0.09281, 0.1975, 0.1106, 0.2153, 0.1106, 0.3576, 0.2949, 0.00558, 0.7051, 0.00558, 0.7344, 0.0, 0.2656, 0.0, 0.2656, 0.02976, 0.2949, 0.02418, 0.2656, 0.02976, 0.7344, 0.02976, 0.7344, 0.0, 0.7051, 0.00558, 0.7051, 0.02418, 0.2949, 0.02418, 0.2656, 0.02976, 0.7344, 0.02976, 0.7344, 0.0, 0.7051, 0.00558, 0.7051, 0.02418, 0.2949, 0.02418, 0.2949, 0.00558, 0.7051, 0.00558, 0.7344, 0.0, 0.2656, 0.0, 0.2656, 0.02976, 0.2949, 0.02418, 0.09281, 0.3754, 0.09281, 0.1975, 0.1106, 0.2153, 0.1106, 0.3576, 0.09197, 0.1227, 0.1108, 0.1038, 0.1108, 0.8955, 0.09197, 0.8767, 0.09302, 0.8001, 0.1108, 0.7823, 0.1108, 0.9601, 0.09302, 0.9423, 0.09259, 0.1264, 0.1104, 0.1442, 0.1104, 0.8557, 0.09259, 0.8734, 0.09197, 0.1227, 0.1108, 0.1038, 0.1108, 0.8955, 0.09197, 0.8767, 0.09302, 0.8001, 0.1108, 0.7823, 0.1108, 0.9601, 0.09302, 0.9423, 0.09259, 0.1264, 0.1104, 0.1442, 0.1104, 0.8557, 0.09259, 0.8734])
me_pellet_dest_2_ref.materials.append(mat_metalbeam_bts_001c)
me_pellet_dest_2_ref.materials.append(mat_squarebeams_skin2)
me_pellet_dest_2_ref.use_remesh_preserve_volume = False
me_pellet_dest_2_ref.use_remesh_preserve_attributes = False
me_pellet_dest_2_ref.use_mirror_vertex_groups = False
me_pellet_dest_2_ref.update()
me_pellet_dest_2_ref.normals_split_custom_set([tuple(v) for v in zip(*[iter([0.0, 1.0, 0.0, 0.0, 1.0, 0.0, 0.0, 1.0, 0.0, 0.0, 1.0, 0.0, 0.0, -1.0, 0.0, 0.0, -1.0, 0.0, 0.0, -1.0, 0.0, 0.0, -1.0, 0.0, 1.0, -1.403e-07, 0.0, 1.0, -1.403e-07, 0.0, 1.0, -1.403e-07, 0.0, 1.0, -1.403e-07, 0.0, -1.0, 1.052e-07, 0.0, -1.0, 1.052e-07, 0.0, -1.0, 1.052e-07, 0.0, -1.0, 1.052e-07, 0.0, -1.0, 1.403e-07, 0.0, -1.0, 1.403e-07, 0.0, -1.0, 1.403e-07, 0.0, -1.0, 1.403e-07, 0.0, 0.0, 1.0, 0.0, 0.0, 1.0, 0.0, 0.0, 1.0, 0.0, 0.0, 1.0, 0.0, -2.98e-07, -1.0, -2.631e-08, -2.98e-07, -1.0, -2.631e-08, -2.98e-07, -1.0, -2.631e-08, -2.98e-07, -1.0, -2.631e-08, 1.0, 0.0, 0.0, 1.0, 0.0, 0.0, 1.0, 0.0, 0.0, 1.0, 0.0, 0.0, -0.7071, 0.0, 0.7071, -0.7071, 0.0, 0.7071, -0.7071, 0.0, 0.7071, -0.7071, 0.0, 0.7071, 1.0, -1.052e-07, 0.0, 1.0, -1.052e-07, 0.0, 1.0, -1.052e-07, 0.0, 1.0, -1.052e-07, 0.0, -1.788e-07, -1.0, 6.577e-09, -1.788e-07, -1.0, 6.577e-09, -1.788e-07, -1.0, 6.577e-09, -1.788e-07, -1.0, 6.577e-09, 1.788e-07, 1.0, 1.973e-08, 1.788e-07, 1.0, 1.973e-08, 1.788e-07, 1.0, 1.973e-08, 1.788e-07, 1.0, 1.973e-08, 0.0, -1.0, 0.0, 0.0, -1.0, 0.0, 0.0, -1.0, 0.0, 0.0, -1.0, 0.0, 1.0, -1.052e-07, 0.0, 1.0, -1.052e-07, 0.0, 1.0, -1.052e-07, 0.0, 1.0, -1.052e-07, 0.0, 0.0, 0.0, 1.0, 0.0, 0.0, 1.0, 0.0, 0.0, 1.0, 0.0, 0.0, 1.0, 0.0, 0.0, 1.0, 0.0, 0.0, 1.0, -1.0, 0.0, 0.0, -1.0, 0.0, 0.0, -1.0, 0.0, 0.0, -1.0, 0.0, 0.0, 0.0, 0.0, 1.0, 0.0, 0.0, 1.0, 0.0, 0.0, 1.0, 0.0, 0.0, 1.0, 0.0, 0.0, 1.0, 0.0, 0.0, 1.0, 0.0, 1.0, 0.0, 0.0, 1.0, 0.0, 0.0, 1.0, 0.0, 0.0, 1.0, 0.0, -1.0, 1.052e-07, 0.0, -1.0, 1.052e-07, 0.0, -1.0, 1.052e-07, 0.0, -1.0, 1.052e-07, 0.0, 0.0, 0.0, -1.0, 0.0, 0.0, -1.0, 0.0, 0.0, -1.0, 0.0, 0.0, -1.0, 0.0, 0.0, 1.0, 0.0, 0.0, 1.0, 0.0, 0.0, 1.0, 0.0, 0.0, 1.0, 0.0, 0.0, 1.0, 0.0, 0.0, 1.0, 0.0, 0.0, 1.0, 0.0, 0.0, 1.0, 0.0, 0.0, 1.0, 0.0, 0.0, 1.0, 0.0, 0.0, 1.0, 0.0, 0.0, 1.0, 0.7071, 0.0, 0.7071, 0.7071, 0.0, 0.7071, 0.7071, 0.0, 0.7071, 0.7071, 0.0, 0.7071, 0.0, -0.7071, 0.7071, 0.0, -0.7071, 0.7071, 0.0, -0.7071, 0.7071, 0.0, -0.7071, 0.7071, -0.7071, 0.0, 0.7071, -0.7071, 0.0, 0.7071, -0.7071, 0.0, 0.7071, -0.7071, 0.0, 0.7071, 0.0, 0.7071, 0.7071, 0.0, 0.7071, 0.7071, 0.0, 0.7071, 0.7071, 0.0, 0.7071, 0.7071, 0.0, 0.7071, 0.7071, 0.0, 0.7071, 0.7071, 0.0, 0.7071, 0.7071, 0.0, 0.7071, 0.7071, 0.7071, -1.499e-07, 0.7071, 0.7071, -1.499e-07, 0.7071, 0.7071, -1.499e-07, 0.7071, 0.7071, -1.499e-07, 0.7071, 0.0, -0.7071, 0.7071, 0.0, -0.7071, 0.7071, 0.0, -0.7071, 0.7071, 0.0, -0.7071, 0.7071, 0.0, 0.7071, 0.7071, 0.0, 0.7071, 0.7071, 0.0, 0.7071, 0.7071, 0.0, 0.7071, 0.7071, 2.631e-07, 0.0, 1.0, 2.631e-07, 0.0, 1.0, 2.631e-07, 0.0, 1.0, 2.631e-07, 0.0, 1.0, 2.631e-07, 0.0, 1.0, 2.631e-07, 0.0, 1.0, -1.403e-06, 0.0, 1.0, -1.403e-06, 0.0, 1.0, -1.403e-06, 0.0, 1.0, -1.403e-06, 0.0, 1.0, -1.403e-06, 0.0, 1.0, -1.403e-06, 0.0, 1.0, 7.016e-07, 0.0, 1.0, 7.016e-07, 0.0, 1.0, 7.016e-07, 0.0, 1.0, 7.016e-07, 0.0, 1.0, 7.016e-07, 0.0, 1.0, 7.016e-07, 0.0, 1.0, 1.14e-06, 0.0, 1.0, 1.14e-06, 0.0, 1.0, 1.14e-06, 0.0, 1.0, 1.14e-06, 0.0, 1.0, 1.14e-06, 0.0, 1.0, 1.14e-06, 0.0, 1.0, 0.0, -0.7071, 0.7071, 0.0, -0.7071, 0.7071, 0.0, -0.7071, 0.7071, 0.0, -0.7071, 0.7071, -0.7071, 0.0, 0.7071, -0.7071, 0.0, 0.7071, -0.7071, 0.0, 0.7071, -0.7071, 0.0, 0.7071, 0.0, 0.7071, 0.7071, 0.0, 0.7071, 0.7071, 0.0, 0.7071, 0.7071, 0.0, 0.7071, 0.7071, 0.7071, 0.0, 0.7071, 0.7071, 0.0, 0.7071, 0.7071, 0.0, 0.7071, 0.7071, 0.0, 0.7071, 0.7071, 0.0, 0.7071, 0.7071, 0.0, 0.7071, 0.7071, 0.0, 0.7071, 0.7071, 0.0, 0.7071, 0.0, -0.7071, 0.7071, 0.0, -0.7071, 0.7071, 0.0, -0.7071, 0.7071, 0.0, -0.7071, 0.7071, -0.7071, 0.0, 0.7071, -0.7071, 0.0, 0.7071, -0.7071, 0.0, 0.7071, -0.7071, 0.0, 0.7071])] * 3)])
me_pellet_dest_1_ref = bpy.data.meshes.new('pellet_dest_1_ref')
me_pellet_dest_1_ref.from_pydata([(30.0, 16.0, 8.0), (30.0, 16.0, -184.0), (30.0, -16.0, -184.0), (42.0, -16.0, 8.0), (42.0, -16.0, -184.0), (42.0, 16.0, -184.0), (-16.0, -42.0, 8.0), (-16.0, -30.0, 8.0), (-16.0, -30.0, -184.0), (-16.0, -42.0, -184.0), (16.0, -30.0, 8.0), (16.0, -42.0, 8.0), (16.0, -42.0, -184.0), (16.0, -30.0, -184.0), (-16.0, 30.0, 8.0), (-16.0, 42.0, 8.0), (-16.0, 42.0, -184.0), (-16.0, 30.0, -184.0), (16.0, 42.0, 8.0), (16.0, 30.0, 8.0), (16.0, 30.0, -184.0), (16.0, 42.0, -184.0), (-42.0, -16.0, 8.0), (-42.0, 16.0, 8.0), (-42.0, 16.0, -184.0), (-42.0, -16.0, -184.0), (-30.0, -16.0, 8.0), (-30.0, -16.0, -184.0), (-30.0, 16.0, -184.0), (12.5, -42.0, 8.0), (12.5, -30.0, 8.0), (-12.5, -42.0, 8.0), (-12.5, -30.0, 8.0), (12.5, -40.5, 8.0), (-12.5, -40.5, 8.0), (12.5, -31.5, 8.0), (-12.5, -31.5, 8.0), (-12.0, -40.0, 7.5), (12.0, -40.0, 7.5), (12.0, -32.0, 7.5), (-12.0, -32.0, 7.5), (-30.0, 16.0, 8.0), (-42.0, -12.5, 8.0), (-30.0, -12.5, 8.0), (-42.0, 12.5, 8.0), (-30.0, 12.5, 8.0), (-40.5, -12.5, 8.0), (-40.5, 12.5, 8.0), (-31.5, -12.5, 8.0), (-31.5, 12.5, 8.0), (-40.0, 12.0, 7.5), (-40.0, -12.0, 7.5), (-32.0, -12.0, 7.5), (-32.0, 12.0, 7.5), (-12.5, 42.0, 8.0), (-12.5, 30.0, 8.0), (12.5, 42.0, 8.0), (12.5, 30.0, 8.0), (-12.5, 40.5, 8.0), (12.5, 40.5, 8.0), (-12.5, 31.5, 8.0), (12.5, 31.5, 8.0), (12.0, 40.0, 7.5), (-12.0, 40.0, 7.5), (-12.0, 32.0, 7.5), (12.0, 32.0, 7.5), (30.0, -16.0, 8.0), (42.0, 16.0, 8.0), (42.0, 12.5, 8.0), (30.0, 12.5, 8.0), (42.0, -12.5, 8.0), (30.0, -12.5, 8.0), (40.5, 12.5, 8.0), (40.5, -12.5, 8.0), (31.5, 12.5, 8.0), (31.5, -12.5, 8.0), (40.0, -12.0, 7.5), (40.0, 12.0, 7.5), (32.0, 12.0, 7.5), (32.0, -12.0, 7.5)], [], [(21, 16, 15, 18), (9, 12, 11, 29, 31, 6), (23, 44, 47, 49, 45, 41), (24, 25, 22, 23), (29, 11, 10, 30, 35, 33), (13, 8, 7, 32, 30, 10), (1, 2, 66, 0), (27, 28, 41, 26), (49, 48, 43, 45), (2, 4, 3, 66), (28, 24, 23, 41), (16, 17, 14, 15), (20, 21, 18, 19), (17, 20, 19, 14), (4, 5, 67, 3), (12, 13, 10, 11), (5, 1, 0, 67), (25, 27, 26, 22), (8, 9, 6, 7), (42, 22, 26, 43, 48, 46), (36, 35, 30, 32), (6, 31, 34, 36, 32, 7), (31, 29, 33, 34), (36, 34, 37, 40), (40, 39, 35, 36), (39, 38, 33, 35), (33, 38, 37, 34), (44, 42, 46, 47), (49, 47, 50, 53), (53, 52, 48, 49), (52, 51, 46, 48), (46, 51, 50, 47), (18, 56, 59, 61, 57, 19), (61, 60, 55, 57), (54, 15, 14, 55, 60, 58), (56, 54, 58, 59), (61, 59, 62, 65), (65, 64, 60, 61), (64, 63, 58, 60), (58, 63, 62, 59), (3, 70, 73, 75, 71, 66), (75, 74, 69, 71), (68, 67, 0, 69, 74, 72), (70, 68, 72, 73), (75, 73, 76, 79), (79, 78, 74, 75), (78, 77, 72, 74), (72, 77, 76, 73)])
me_pellet_dest_1_ref.polygons.foreach_set('use_smooth', [1, 1, 1, 1, 1, 1, 1, 1, 1, 1, 1, 1, 1, 1, 1, 1, 1, 1, 1, 1, 1, 1, 1, 0, 0, 0, 0, 1, 0, 0, 0, 0, 1, 1, 1, 1, 0, 0, 0, 0, 1, 1, 1, 1, 0, 0, 0, 0])
me_pellet_dest_1_ref.polygons.foreach_set('material_index', [0, 0, 0, 0, 0, 0, 0, 0, 0, 0, 0, 0, 0, 0, 0, 0, 0, 0, 0, 0, 0, 0, 0, 1, 1, 1, 1, 0, 1, 1, 1, 1, 0, 0, 0, 0, 1, 1, 1, 1, 0, 0, 0, 0, 1, 1, 1, 1])
_k = set([(0, 1), (0, 66), (0, 67), (0, 69), (2, 66), (3, 4), (3, 66), (3, 67), (3, 70), (5, 67), (6, 7), (6, 9), (6, 31), (7, 8), (7, 32), (10, 11), (10, 13), (10, 30), (11, 12), (11, 29), (14, 15), (14, 17), (14, 19), (14, 55), (15, 16), (15, 18), (15, 54), (18, 19), (18, 21), (18, 56), (19, 20), (19, 57), (22, 23), (22, 25), (22, 26), (22, 42), (23, 24), (23, 41), (23, 44), (26, 27), (26, 41), (26, 43), (28, 41), (29, 31), (30, 32), (41, 45), (42, 44), (43, 45), (54, 56), (55, 57), (66, 71), (67, 68), (68, 70), (69, 71)])
me_pellet_dest_1_ref.attributes.new('sharp_edge', 'BOOLEAN', 'EDGE').data.foreach_set('value', [ (min(e.vertices), max(e.vertices)) in _k for e in me_pellet_dest_1_ref.edges])
_uv = me_pellet_dest_1_ref.uv_layers.new(name='UVMap')
_uv.uv.foreach_set('vector', [0.2159, -0.7143, 0.7841, -0.7143, 0.7841, 0.0, 0.2159, 0.0, 0.7841, -1.082, 0.2159, -1.082, 0.2159, -0.3606, 0.2781, -0.3606, 0.7219, -0.3606, 0.7841, -0.3606, 0.7841, 0.0, 0.7219, 0.0, 0.7219, 0.00558, 0.7219, 0.03906, 0.7219, 0.04464, 0.7841, 0.04464, 0.2159, -1.082, 0.7841, -1.082, 0.7841, -0.3606, 0.2159, -0.3606, 0.2781, 0.0, 0.2159, 0.0, 0.2159, 0.04464, 0.2781, 0.04464, 0.2781, 0.03906, 0.2781, 0.00558, 0.2159, -0.7143, 0.7841, -0.7143, 0.7841, 0.0, 0.7219, 0.0, 0.2781, 0.0, 0.2159, 0.0, 0.2159, -1.082, 0.7841, -1.082, 0.7841, -0.3606, 0.2159, -0.3606, 0.7841, -0.7143, 0.2159, -0.7143, 0.2159, 0.0, 0.7841, 0.0, 0.7219, 0.03906, 0.2781, 0.03906, 0.2781, 0.04464, 0.7219, 0.04464, 0.04688, -0.7143, -0.1094, -0.7143, -0.1094, 0.0, 0.04688, 0.0, 0.1094, -0.7143, -0.04688, -0.7143, -0.04688, 0.0, 0.1094, 0.0, 0.04688, -0.7143, -0.1094, -0.7143, -0.1094, 0.0, 0.04688, 0.0, 0.1094, -0.7143, -0.04688, -0.7143, -0.04688, 0.0, 0.1094, 0.0, 0.7841, -1.082, 0.2159, -1.082, 0.2159, -0.3606, 0.7841, -0.3606, 0.7841, -0.7143, 0.2159, -0.7143, 0.2159, 0.0, 0.7841, 0.0, 0.1094, -0.7143, -0.04688, -0.7143, -0.04688, 0.0, 0.1094, 0.0, 0.1094, -0.7143, -0.04688, -0.7143, -0.04688, 0.0, 0.1094, 0.0, 0.04688, -0.7143, -0.1094, -0.7143, -0.1094, 0.0, 0.04688, 0.0, 0.04688, -0.7143, -0.1094, -0.7143, -0.1094, 0.0, 0.04688, 0.0, 0.2781, 0.0, 0.2159, 0.0, 0.2159, 0.04464, 0.2781, 0.04464, 0.2781, 0.03906, 0.2781, 0.00558, 0.7219, 0.03906, 0.2781, 0.03906, 0.2781, 0.04464, 0.7219, 0.04464, 0.7841, 0.0, 0.7219, 0.0, 0.7219, 0.00558, 0.7219, 0.03906, 0.7219, 0.04464, 0.7841, 0.04464, 0.7219, 0.0, 0.2781, 0.0, 0.2781, 0.00558, 0.7219, 0.00558, 0.09314, 0.03177, 0.09314, 0.2996, 0.1107, 0.282, 0.1107, 0.04937, 0.1115, 0.93, 0.1115, 0.07744, 0.09388, 0.05984, 0.09388, 0.9476, 0.09199, 0.6527, 0.09199, 0.8854, 0.1096, 0.903, 0.1096, 0.6352, 0.09165, 0.9476, 0.1092, 0.93, 0.1092, 0.07745, 0.09165, 0.05984, 0.7219, 0.0, 0.2781, 0.0, 0.2781, 0.00558, 0.7219, 0.00558, 0.09314, 0.03177, 0.09314, 0.2996, 0.1107, 0.282, 0.1107, 0.04937, 0.1115, 0.93, 0.1115, 0.07744, 0.09388, 0.05984, 0.09388, 0.9476, 0.09277, 0.5687, 0.09277, 0.8013, 0.1104, 0.8189, 0.1104, 0.5511, 0.09165, 0.9476, 0.1092, 0.93, 0.1092, 0.07745, 0.09165, 0.05984, 0.7841, 0.0, 0.7219, 0.0, 0.7219, 0.00558, 0.7219, 0.03906, 0.7219, 0.04464, 0.7841, 0.04464, 0.7219, 0.03906, 0.2781, 0.03906, 0.2781, 0.04464, 0.7219, 0.04464, 0.2781, 0.0, 0.2159, 0.0, 0.2159, 0.04464, 0.2781, 0.04464, 0.2781, 0.03906, 0.2781, 0.00558, 0.7219, 0.0, 0.2781, 0.0, 0.2781, 0.00558, 0.7219, 0.00558, 0.09315, 0.08392, 0.09315, 0.3518, 0.1108, 0.3342, 0.1108, 0.1015, 0.1115, 0.93, 0.1115, 0.07744, 0.09388, 0.05984, 0.09388, 0.9476, 0.09199, 0.6527, 0.09199, 0.8854, 0.1096, 0.903, 0.1096, 0.6352, 0.09165, 0.9476, 0.1092, 0.93, 0.1092, 0.07745, 0.09165, 0.05984, 0.7841, 0.0, 0.7219, 0.0, 0.7219, 0.00558, 0.7219, 0.03906, 0.7219, 0.04464, 0.7841, 0.04464, 0.7219, 0.03906, 0.2781, 0.03906, 0.2781, 0.04464, 0.7219, 0.04464, 0.2781, 0.0, 0.2159, 0.0, 0.2159, 0.04464, 0.2781, 0.04464, 0.2781, 0.03906, 0.2781, 0.00558, 0.7219, 0.0, 0.2781, 0.0, 0.2781, 0.00558, 0.7219, 0.00558, 0.09314, 0.03177, 0.09314, 0.2996, 0.1107, 0.282, 0.1107, 0.04937, 0.1115, 0.93, 0.1115, 0.07744, 0.09388, 0.05984, 0.09388, 0.9476, 0.09199, 0.6527, 0.09199, 0.8854, 0.1096, 0.903, 0.1096, 0.6352, 0.09165, 0.9476, 0.1092, 0.93, 0.1092, 0.07745, 0.09165, 0.05984])
me_pellet_dest_1_ref.materials.append(mat_metalbeam_bts_001c)
me_pellet_dest_1_ref.materials.append(mat_squarebeams_skin2)
me_pellet_dest_1_ref.use_remesh_preserve_volume = False
me_pellet_dest_1_ref.use_remesh_preserve_attributes = False
me_pellet_dest_1_ref.use_mirror_vertex_groups = False
me_pellet_dest_1_ref.update()
me_pellet_dest_1_ref.normals_split_custom_set([tuple(v) for v in zip(*[iter([0.0, 1.0, 0.0, 0.0, 1.0, 0.0, 0.0, 1.0, 0.0, 0.0, 1.0, 0.0, 0.0, -1.0, 0.0, 0.0, -1.0, 0.0, 0.0, -1.0, 0.0, 0.0, -1.0, 0.0, 0.0, -1.0, 0.0, 0.0, -1.0, 0.0, 4.541e-08, -6.812e-08, 1.0, 2.271e-08, -3.406e-08, 1.0, 3.028e-08, -4.541e-08, 1.0, 3.028e-08, -4.541e-08, 1.0, 2.271e-08, -3.406e-08, 1.0, 4.541e-08, -6.812e-08, 1.0, -1.0, 0.0, 0.0, -1.0, 0.0, 0.0, -1.0, 0.0, 0.0, -1.0, 0.0, 0.0, 0.0, 0.0, 1.0, 0.0, 0.0, 1.0, 0.0, 0.0, 1.0, 0.0, 0.0, 1.0, 0.0, 0.0, 1.0, 0.0, 0.0, 1.0, 0.0, 1.0, 0.0, 0.0, 1.0, 0.0, 0.0, 1.0, 0.0, 0.0, 1.0, 0.0, 0.0, 1.0, 0.0, 0.0, 1.0, 0.0, -1.0, -6.985e-09, 0.0, -1.0, -6.985e-09, 0.0, -1.0, -6.985e-09, 0.0, -1.0, -6.985e-09, 0.0, 1.0, 2.328e-09, 0.0, 1.0, 2.328e-09, 0.0, 1.0, 2.328e-09, 0.0, 1.0, 2.328e-09, 0.0, 3.028e-08, -4.541e-08, 1.0, 1.444e-14, 9.083e-08, 1.0, 1.083e-14, 6.812e-08, 1.0, 2.271e-08, -3.406e-08, 1.0, 0.0, -1.0, 0.0, 0.0, -1.0, 0.0, 0.0, -1.0, 0.0, 0.0, -1.0, 0.0, 0.0, 1.0, 0.0, 0.0, 1.0, 0.0, 0.0, 1.0, 0.0, 0.0, 1.0, 0.0, -1.0, 0.0, 0.0, -1.0, 0.0, 0.0, -1.0, 0.0, 0.0, -1.0, 0.0, 0.0, 1.0, 0.0, 0.0, 1.0, 0.0, 0.0, 1.0, 0.0, 0.0, 1.0, 0.0, 0.0, 0.0, -1.0, 0.0, 0.0, -1.0, 0.0, 0.0, -1.0, 0.0, 0.0, -1.0, 0.0, 1.0, -9.779e-09, 0.0, 1.0, -9.779e-09, 0.0, 1.0, -9.779e-09, 0.0, 1.0, -9.779e-09, 0.0, 1.0, 0.0, 0.0, 1.0, 0.0, 0.0, 1.0, 0.0, 0.0, 1.0, 0.0, 0.0, 2.384e-07, 1.0, 1.325e-08, 2.384e-07, 1.0, 1.325e-08, 2.384e-07, 1.0, 1.325e-08, 2.384e-07, 1.0, 1.325e-08, 0.0, -1.0, 0.0, 0.0, -1.0, 0.0, 0.0, -1.0, 0.0, 0.0, -1.0, 0.0, -1.0, 0.0, 0.0, -1.0, 0.0, 0.0, -1.0, 0.0, 0.0, -1.0, 0.0, 0.0, 1.083e-14, 6.812e-08, 1.0, 2.165e-14, 1.362e-07, 1.0, 2.165e-14, 1.362e-07, 1.0, 1.083e-14, 6.812e-08, 1.0, 1.444e-14, 9.083e-08, 1.0, 1.444e-14, 9.083e-08, 1.0, 0.0, 0.0, 1.0, 0.0, 0.0, 1.0, 0.0, 0.0, 1.0, 0.0, 0.0, 1.0, 0.0, 0.0, 1.0, 0.0, 0.0, 1.0, 0.0, 0.0, 1.0, 0.0, 0.0, 1.0, 0.0, 0.0, 1.0, 0.0, 0.0, 1.0, 0.0, 0.0, 1.0, 0.0, 0.0, 1.0, 0.0, 0.0, 1.0, 0.0, 0.0, 1.0, 0.7071, 0.0, 0.7071, 0.7071, 0.0, 0.7071, 0.7071, 0.0, 0.7071, 0.7071, 0.0, 0.7071, 0.0, -0.7071, 0.7071, 0.0, -0.7071, 0.7071, 0.0, -0.7071, 0.7071, 0.0, -0.7071, 0.7071, -0.7071, 0.0, 0.7071, -0.7071, 0.0, 0.7071, -0.7071, 0.0, 0.7071, -0.7071, 0.0, 0.7071, 0.0, 0.7071, 0.7071, 0.0, 0.7071, 0.7071, 0.0, 0.7071, 0.7071, 0.0, 0.7071, 0.7071, 2.271e-08, -3.406e-08, 1.0, 1.083e-14, 6.812e-08, 1.0, 1.444e-14, 9.083e-08, 1.0, 3.028e-08, -4.541e-08, 1.0, 0.0, -0.7071, 0.7071, 0.0, -0.7071, 0.7071, 0.0, -0.7071, 0.7071, 0.0, -0.7071, 0.7071, -0.7071, 0.0, 0.7071, -0.7071, 0.0, 0.7071, -0.7071, 0.0, 0.7071, -0.7071, 0.0, 0.7071, 1.587e-07, 0.7071, 0.7071, 1.587e-07, 0.7071, 0.7071, 1.587e-07, 0.7071, 0.7071, 1.587e-07, 0.7071, 0.7071, 0.7071, 0.0, 0.7071, 0.7071, 0.0, 0.7071, 0.7071, 0.0, 0.7071, 0.7071, 0.0, 0.7071, -2.271e-07, 0.0, 1.0, -1.135e-07, 0.0, 1.0, -1.514e-07, 0.0, 1.0, -1.514e-07, 0.0, 1.0, -1.135e-07, 0.0, 1.0, -2.271e-07, 0.0, 1.0, -1.514e-07, 0.0, 1.0, 1.211e-07, -2.887e-14, 1.0, 9.083e-08, -2.165e-14, 1.0, -1.135e-07, 0.0, 1.0, 9.083e-08, -2.165e-14, 1.0, 1.817e-07, -4.331e-14, 1.0, 1.817e-07, -4.331e-14, 1.0, 9.083e-08, -2.165e-14, 1.0, 1.211e-07, -2.887e-14, 1.0, 1.211e-07, -2.887e-14, 1.0, -1.135e-07, 0.0, 1.0, 9.083e-08, -2.165e-14, 1.0, 1.211e-07, -2.887e-14, 1.0, -1.514e-07, 0.0, 1.0, -0.7071, 0.0, 0.7071, -0.7071, 0.0, 0.7071, -0.7071, 0.0, 0.7071, -0.7071, 0.0, 0.7071, 0.0, 0.7071, 0.7071, 0.0, 0.7071, 0.7071, 0.0, 0.7071, 0.7071, 0.0, 0.7071, 0.7071, 0.7071, -3.173e-07, 0.7071, 0.7071, -3.173e-07, 0.7071, 0.7071, -3.173e-07, 0.7071, 0.7071, -3.173e-07, 0.7071, 0.0, -0.7071, 0.7071, 0.0, -0.7071, 0.7071, 0.0, -0.7071, 0.7071, 0.0, -0.7071, 0.7071, -4.541e-08, 2.044e-07, 1.0, -2.271e-08, 1.022e-07, 1.0, -3.028e-08, 1.362e-07, 1.0, -3.028e-08, 1.362e-07, 1.0, -2.271e-08, 1.022e-07, 1.0, -4.541e-08, 2.044e-07, 1.0, -3.028e-08, 1.362e-07, 1.0, 3.028e-08, -1.362e-07, 1.0, 2.271e-08, -1.022e-07, 1.0, -2.271e-08, 1.022e-07, 1.0, 2.271e-08, -1.022e-07, 1.0, 4.541e-08, -2.044e-07, 1.0, 4.541e-08, -2.044e-07, 1.0, 2.271e-08, -1.022e-07, 1.0, 3.028e-08, -1.362e-07, 1.0, 3.028e-08, -1.362e-07, 1.0, -2.271e-08, 1.022e-07, 1.0, 2.271e-08, -1.022e-07, 1.0, 3.028e-08, -1.362e-07, 1.0, -3.028e-08, 1.362e-07, 1.0, 0.0, 0.7071, 0.7071, 0.0, 0.7071, 0.7071, 0.0, 0.7071, 0.7071, 0.0, 0.7071, 0.7071, 0.7071, 0.0, 0.7071, 0.7071, 0.0, 0.7071, 0.7071, 0.0, 0.7071, 0.7071, 0.0, 0.7071, -4.76e-07, -0.7071, 0.7071, -4.76e-07, -0.7071, 0.7071, -4.76e-07, -0.7071, 0.7071, -4.76e-07, -0.7071, 0.7071, -0.7071, 0.0, 0.7071, -0.7071, 0.0, 0.7071, -0.7071, 0.0, 0.7071, -0.7071, 0.0, 0.7071])] * 3)])
me_pellet_dest_4_phys = bpy.data.meshes.new('pellet_dest_4_phys')
me_pellet_dest_4_phys.from_pydata([(34.98, -8.0, 56.0), (34.98, 8.0, 56.0), (35.0, 8.0, -128.0), (35.0, -8.0, -128.0), (37.0, 8.0, 56.0), (37.0, -8.0, 56.0), (37.0, -8.0, -128.0), (37.0, 8.0, -128.0), (-8.0, 34.98, 56.0), (-8.0, 37.0, 56.0), (-8.0, 37.0, -128.0), (-8.0, 35.0, -128.0), (8.0, 37.0, 56.0), (8.0, 34.98, 56.0), (8.0, 35.0, -128.0), (8.0, 37.0, -128.0), (-37.0, -8.0, 56.0), (-37.0, 8.0, 56.0), (-37.0, 8.0, -128.0), (-37.0, -8.0, -128.0), (-34.98, 8.0, 56.0), (-34.98, -8.0, 56.0), (-35.0, -8.0, -128.0), (-35.0, 8.0, -128.0), (-8.0, -37.0, 56.0), (-8.0, -34.98, 56.0), (-8.0, -35.0, -128.0), (-8.0, -37.0, -128.0), (8.0, -34.98, 56.0), (8.0, -37.0, 56.0), (8.0, -37.0, -128.0), (8.0, -35.0, -128.0), (-8.0, 16.0, 64.0), (-8.0, 37.0, 60.0), (-8.0, 16.0, 59.99), (8.0, 37.0, 60.0), (8.0, 16.0, 64.0), (8.0, 16.0, 59.99), (16.0, -16.0, 64.0), (-16.0, -16.0, 64.0), (-16.0, -16.0, 60.0), (16.0, -16.0, 60.0), (16.0, 16.0, 64.0), (16.0, 16.0, 60.0), (-16.0, 16.0, 64.0), (-16.0, 16.0, 60.0), (-8.0, -37.0, 60.0), (-8.0, -16.0, 64.0), (-8.0, -16.0, 59.99), (8.0, -16.0, 64.0), (8.0, -37.0, 60.0), (8.0, -16.0, 59.99), (16.0, 8.0, 64.0), (16.0, 8.0, 59.99), (16.0, -8.0, 59.99), (16.0, -8.0, 64.0), (37.0, -8.0, 60.0), (37.0, 8.0, 60.0), (-37.0, 8.0, 60.0), (-37.0, -8.0, 60.0), (-16.0, -8.0, 64.0), (-16.0, -8.0, 59.99), (-16.0, 8.0, 59.99), (-16.0, 8.0, 64.0)], [], [(27, 30, 29, 24), (14, 15, 12, 13), (38, 42, 44, 39), (11, 10, 15, 14), (23, 18, 17, 20), (2, 3, 0, 1), (16, 21, 20, 17), (18, 19, 16, 17), (41, 43, 42, 38), (20, 62, 61, 21), (26, 27, 24, 25), (28, 51, 49, 50, 29), (18, 23, 22, 19), (10, 11, 8, 9), (40, 45, 43, 41), (25, 48, 51, 28), (9, 8, 13, 12), (54, 55, 52, 53), (62, 63, 60, 61), (47, 46, 50, 49), (37, 13, 12, 35, 36), (9, 33, 35, 12), (25, 24, 29, 28), (0, 5, 4, 1), (22, 23, 20, 21), (19, 22, 21, 16), (30, 31, 28, 29), (1, 4, 5, 0), (27, 26, 31, 30), (31, 26, 25, 28), (15, 10, 9, 12), (8, 9, 12, 13), (4, 57, 56, 5), (24, 25, 28, 29), (40, 41, 38, 39), (7, 2, 1, 4), (9, 8, 34, 32, 33), (29, 50, 46, 24), (6, 7, 4, 5), (48, 25, 24, 46, 47), (2, 7, 6, 3), (48, 47, 49, 51), (55, 54, 0, 5, 56), (43, 45, 44, 42), (37, 36, 32, 34), (4, 1, 53, 52, 57), (34, 8, 13, 37), (11, 14, 13, 8), (63, 62, 20, 17, 58), (3, 6, 5, 0), (45, 40, 39, 44), (16, 59, 58, 17), (21, 61, 60, 59, 16), (53, 1, 0, 54), (33, 32, 36, 35), (59, 60, 63, 58), (55, 56, 57, 52), (17, 20, 21, 16)])
me_pellet_dest_4_phys.polygons.foreach_set('use_smooth', [True] * 58)
_uv = me_pellet_dest_4_phys.uv_layers.new(name='UVMap')
_uv.uv.foreach_set('vector', [-0.125, -0.249, 0.125, -0.249, 0.125, -0.9677, -0.125, -0.9677, 0.4219, -0.0625, 0.4531, -0.0625, 0.4531, -0.7812, 0.4219, -0.7812, 0.1152, -0.375, 0.1152, -0.125, 0.1152, -0.125, 0.1152, -0.125, -0.125, -0.418, -0.125, -0.4258, 0.125, -0.4258, 0.125, -0.418, 0.4219, -0.0625, 0.4531, -0.0625, 0.4531, -0.7812, 0.4219, -0.7812, 0.125, -0.0625, -0.125, -0.0625, -0.125, -0.7812, 0.125, -0.7812, -0.125, -0.7812, -0.125, -0.7734, 0.125, -0.7734, 0.125, -0.7812, 0.125, -0.0625, -0.125, -0.0625, -0.125, -0.7812, 0.125, -0.7812, 0.08398, -0.375, 0.08398, -0.125, 0.1152, -0.125, 0.1152, -0.375, 0.125, -0.353, 0.125, -0.4286, -0.125, -0.4286, -0.125, -0.353, -0.5469, -0.0625, -0.5781, -0.0625, -0.5781, -0.7812, -0.5469, -0.7812, 0.4212, -0.7812, 0.125, -0.7968, 0.125, -0.8125, 0.4531, -0.7969, 0.4531, -0.7812, 0.125, -0.4258, 0.125, -0.418, -0.125, -0.418, -0.125, -0.4258, 0.4531, -0.0625, 0.4219, -0.0625, 0.4219, -0.7812, 0.4531, -0.7812, 0.08398, -0.125, 0.08398, -0.375, 0.08398, -0.375, 0.08398, -0.375, -0.125, -0.1665, -0.125, -0.2421, 0.125, -0.2421, 0.125, -0.1665, -0.125, -0.7812, -0.125, -0.7734, 0.125, -0.7734, 0.125, -0.7812, 2.999, -0.75, 3.25, -0.75, 3.25, 0.25, 2.999, 0.25, 2.999, -0.75, 3.25, -0.75, 3.25, 0.25, 2.999, 0.25, 0.125, -0.2154, 0.125, -0.1319, -0.125, -0.1319, -0.125, -0.2154, 0.125, -0.7968, 0.4212, -0.7812, 0.4531, -0.7812, 0.4531, -0.7969, 0.125, -0.8125, -0.125, -0.7812, -0.125, -0.7969, 0.125, -0.7969, 0.125, -0.7812, -0.125, -0.2188, -0.125, -0.2109, 0.125, -0.2109, 0.125, -0.2188, -0.125, -0.2188, -0.125, -0.2109, 0.125, -0.2109, 0.125, -0.2188, -0.125, -0.249, 0.125, -0.249, 0.125, -0.9677, -0.125, -0.9677, 0.4531, -0.0625, 0.4219, -0.0625, 0.4219, -0.7812, 0.4531, -0.7812, -0.5781, -0.0625, -0.5469, -0.0625, -0.5469, -0.7812, -0.5781, -0.7812, -0.5, 2.185, -0.5, 2.312, 0.5, 2.312, 0.5, 2.185, -0.125, 0.1445, -0.125, 0.1367, 0.125, 0.1367, 0.125, 0.1445, 0.125, -0.0625, -0.125, -0.0625, -0.125, -0.7812, 0.125, -0.7812, 0.125, 0.5, -0.125, 0.5, -0.125, -0.2188, 0.125, -0.2188, -0.5, 2.185, -0.5, 2.312, 0.5, 2.312, 0.5, 2.185, -0.125, -0.7812, -0.125, -0.7969, 0.125, -0.7969, 0.125, -0.7812, 0.5, 2.312, 0.5, 2.185, -0.5, 2.185, -0.5, 2.312, 0.08398, -0.375, 0.08398, -0.125, 0.1152, -0.125, 0.1152, -0.375, -0.5781, -0.0625, -0.5469, -0.0625, -0.5469, -0.7812, -0.5781, -0.7812, 0.4531, -0.7812, 0.4212, -0.7812, 0.125, -0.7968, 0.125, -0.8125, 0.4531, -0.7969, -0.125, -0.7812, -0.125, -0.7969, 0.125, -0.7969, 0.125, -0.7812, -0.125, -0.249, 0.125, -0.249, 0.125, -0.9677, -0.125, -0.9677, 0.125, -0.7968, 0.4212, -0.7812, 0.4531, -0.7812, 0.4531, -0.7969, 0.125, -0.8125, 0.125, 0.1367, 0.125, 0.1445, -0.125, 0.1445, -0.125, 0.1367, 2.999, -0.75, 3.25, -0.75, 3.25, 0.25, 2.999, 0.25, 0.125, -0.8125, 0.125, -0.7968, 0.4212, -0.7812, 0.4531, -0.7812, 0.4531, -0.7969, 0.08398, -0.375, 0.08398, -0.125, 0.1152, -0.125, 0.1152, -0.375, 2.999, -0.75, 3.25, -0.75, 3.25, 0.25, 2.999, 0.25, 0.4531, -0.7812, 0.4212, -0.7812, 0.125, -0.7968, 0.125, -0.8125, 0.4531, -0.7969, -0.125, -0.4286, -0.125, -0.353, 0.125, -0.353, 0.125, -0.4286, -0.125, -0.249, 0.125, -0.249, 0.125, -0.9677, -0.125, -0.9677, 0.125, -0.8125, 0.125, -0.7968, 0.4212, -0.7812, 0.4531, -0.7812, 0.4531, -0.7969, -0.5469, -0.0625, -0.5781, -0.0625, -0.5781, -0.7812, -0.5469, -0.7812, 0.08398, -0.375, 0.08398, -0.125, 0.1152, -0.125, 0.1152, -0.375, -0.125, -0.7812, -0.125, -0.7969, 0.125, -0.7969, 0.125, -0.7812, 0.4212, -0.7812, 0.125, -0.7968, 0.125, -0.8125, 0.4531, -0.7969, 0.4531, -0.7812, 0.125, -0.2421, 0.125, -0.1665, -0.125, -0.1665, -0.125, -0.2421, -0.125, -0.1319, -0.125, -0.2154, 0.125, -0.2154, 0.125, -0.1319, -0.125, -0.1319, -0.125, -0.2154, 0.125, -0.2154, 0.125, -0.1319, 0.125, -0.2154, 0.125, -0.1319, -0.125, -0.1319, -0.125, -0.2154, 0.5, 2.312, 0.5, 2.185, -0.5, 2.185, -0.5, 2.312])
me_pellet_dest_4_phys.materials.append(mat_physbox_vmt)
me_pellet_dest_4_phys.use_remesh_preserve_volume = False
me_pellet_dest_4_phys.use_remesh_preserve_attributes = False
me_pellet_dest_4_phys.use_mirror_vertex_groups = False
me_pellet_dest_4_phys.update()
me_pellet_dest_4_phys.normals_split_custom_set([tuple(v) for v in zip(*[iter([-0.6658, -0.3367, -0.6658, 0.8163, -0.4107, -0.4062, 0.3025, -0.6507, 0.6965, -0.816, -0.3837, 0.4323, 0.4108, -0.4061, -0.8163, 0.3367, 0.6658, -0.6658, 0.816, 0.3837, 0.4323, 0.3024, -0.6507, 0.6965, 0.6418, 0.4196, 0.6418, -0.4196, 0.6418, 0.6418, -0.6418, -0.4196, 0.6418, 0.4196, -0.6418, 0.6418, -0.6658, -0.6658, -0.3368, -0.4062, 0.8163, -0.4107, 0.3367, 0.6658, -0.6658, 0.4108, -0.4061, -0.8163, 0.4083, 0.4085, -0.8163, -0.6804, 0.3374, -0.6506, -0.3837, 0.816, 0.4323, 0.6507, 0.3024, 0.6965, -0.3374, 0.6505, -0.6805, -0.4084, -0.8164, -0.4084, -0.6507, -0.3024, 0.6965, -0.3836, 0.816, 0.4323, -0.6667, -0.3333, 0.6667, 0.4082, -0.8165, 0.4082, 0.6667, 0.3333, 0.6667, -0.4082, 0.8165, 0.4082, -0.6804, 0.3374, -0.6506, -0.4084, -0.8163, -0.4084, -0.6507, -0.3024, 0.6965, -0.3837, 0.816, 0.4323, 0.6418, 0.4196, -0.6418, 0.6418, 0.6418, 0.4196, -0.4196, 0.6418, 0.6418, 0.6418, 0.4196, 0.6418, 0.1309, 0.3357, -0.9328, 0.7361, 0.5934, -0.3257, 0.4033, -0.8021, -0.4405, 0.05535, -0.5401, -0.8398, -0.4108, 0.4061, -0.8163, -0.6658, -0.3367, -0.6658, -0.816, -0.3837, 0.4323, -0.3024, 0.6507, 0.6965, 0.5401, 0.05535, -0.8398, 0.3908, 0.5446, -0.7421, 0.8185, 0.5004, 0.2822, 0.3926, -0.5332, 0.7494, 0.6698, -0.6698, -0.3207, -0.6804, 0.3374, -0.6506, 0.4083, 0.4085, -0.8163, 0.6505, -0.6804, -0.3375, -0.4084, -0.8163, -0.4084, -0.4062, 0.8163, -0.4107, -0.6658, -0.6658, -0.3368, -0.816, -0.3836, 0.4323, -0.3025, 0.6507, 0.6965, -0.6418, 0.4196, -0.6418, 0.4196, 0.6418, -0.6418, 0.6418, 0.6418, 0.4196, 0.6418, 0.4196, -0.6418, -0.3357, 0.1309, -0.9328, -0.6912, 0.4491, -0.5662, 0.3908, 0.5446, -0.7421, 0.5401, 0.05535, -0.8398, -0.3333, 0.6667, 0.6667, -0.8165, -0.4082, 0.4082, 0.3333, -0.6667, 0.6667, 0.8165, 0.4082, 0.4082, -0.4606, -0.7218, -0.5166, -0.2316, -0.6923, 0.6834, -0.5003, 0.8186, 0.2822, -0.5446, 0.3908, -0.7421, 0.7361, 0.5934, -0.3257, 0.2316, 0.6923, 0.6834, 0.5003, -0.8186, 0.2822, 0.4033, -0.8021, -0.4405, -0.6508, 0.2268, 0.7246, -0.8055, -0.504, 0.3117, 0.3926, -0.5332, 0.7494, 0.8185, 0.5004, 0.2822, 0.64, -0.7006, -0.3155, 0.3357, -0.1309, -0.9328, 0.806, 0.2894, -0.5163, 0.3901, 0.8379, 0.3818, 0.7189, -0.5956, 0.3584, -0.6698, 0.6698, -0.3207, -0.8034, 0.4034, 0.438, 0.3901, 0.8379, 0.3818, 0.806, 0.2894, -0.5163, -0.3333, 0.6667, 0.6667, -0.8165, -0.4082, 0.4082, 0.3333, -0.6667, 0.6667, 0.8165, 0.4082, 0.4082, -0.6667, -0.3333, 0.6667, 0.4082, -0.8165, 0.4082, 0.6667, 0.3333, 0.6667, -0.4082, 0.8165, 0.4082, 0.6505, -0.6804, -0.3375, 0.4083, 0.4085, -0.8163, 0.6507, 0.3024, 0.6965, 0.3836, -0.816, 0.4323, -0.4084, -0.8163, -0.4084, 0.6505, -0.6804, -0.3375, 0.3836, -0.816, 0.4323, -0.6507, -0.3024, 0.6965, 0.8163, -0.4107, -0.4062, 0.3367, 0.6658, -0.6658, 0.816, 0.3836, 0.4323, 0.3025, -0.6507, 0.6965, -0.0573, 0.5565, -0.8288, 0.6667, 0.6666, -0.3333, 0.2673, -0.8018, -0.5345, -0.1309, -0.3176, -0.9392, -0.6658, -0.3367, -0.6658, -0.4108, 0.4061, -0.8163, 0.3367, 0.6658, -0.6658, 0.8163, -0.4107, -0.4062, 0.3367, 0.6658, -0.6658, -0.4108, 0.4061, -0.8163, -0.3024, 0.6507, 0.6965, 0.816, 0.3836, 0.4323, 0.3367, 0.6658, -0.6658, -0.4062, 0.8163, -0.4107, -0.3025, 0.6507, 0.6965, 0.816, 0.3837, 0.4323, -0.5565, -0.0573, -0.8288, -0.6666, 0.6667, -0.3333, 0.8018, 0.2673, -0.5345, 0.3176, -0.1309, -0.9392, 0.6698, 0.6698, -0.3207, 0.5332, 0.3926, 0.7494, 0.8379, -0.3901, 0.3818, 0.2895, -0.8059, -0.5164, -0.8018, -0.2673, -0.5345, -0.3176, 0.1309, -0.9392, 0.5565, 0.0573, -0.8288, 0.6666, -0.6667, -0.3333, -0.6418, 0.4196, -0.6418, 0.6418, 0.4196, -0.6418, 0.6418, 0.4196, 0.6418, 0.4196, -0.6418, 0.6418, 0.4084, 0.4084, -0.8163, -0.3374, 0.6505, -0.6805, -0.3836, 0.816, 0.4323, 0.6507, 0.3024, 0.6965, -0.6698, 0.6698, -0.3207, -0.5401, -0.05535, -0.8398, -0.3908, -0.5446, -0.7421, -0.8185, -0.5004, 0.2822, -0.8034, 0.4034, 0.438, 0.6698, -0.6698, -0.3207, 0.3926, -0.5332, 0.7494, -0.8055, -0.504, 0.3117, -0.806, -0.2894, -0.5163, 0.3374, -0.6506, -0.6804, 0.4084, 0.4084, -0.8163, 0.6507, 0.3024, 0.6965, 0.3837, -0.816, 0.4323, -0.6912, 0.4491, -0.5662, -0.3357, 0.1309, -0.9328, -0.806, -0.2894, -0.5163, -0.8055, -0.504, 0.3117, -0.6508, 0.2268, 0.7246, -0.3374, 0.6505, -0.6805, 0.4084, 0.4084, -0.8163, 0.3374, -0.6506, -0.6804, -0.4084, -0.8164, -0.4084, -0.6912, 0.4491, -0.5662, -0.6508, 0.2268, 0.7246, 0.8185, 0.5004, 0.2822, 0.3908, 0.5446, -0.7421, -0.2316, -0.6923, 0.6834, -0.4606, -0.7218, -0.5166, -0.1309, -0.3357, -0.9328, 0.2895, -0.8059, -0.5164, 0.8379, -0.3901, 0.3818, 0.6418, 0.6418, 0.4196, 0.4196, 0.6418, -0.6418, -0.6418, -0.4196, 0.6418, -0.4196, 0.6418, 0.6418, 0.64, -0.7006, -0.3155, 0.7189, -0.5956, 0.3584, -0.8185, -0.5004, 0.2822, -0.3908, -0.5446, -0.7421, 0.6698, 0.6698, -0.3207, -0.05535, 0.5401, -0.8398, -0.5446, 0.3908, -0.7421, -0.5003, 0.8186, 0.2822, 0.5332, 0.3926, 0.7494, -0.3908, -0.5446, -0.7421, -0.5401, -0.05535, -0.8398, 0.3357, -0.1309, -0.9328, 0.64, -0.7006, -0.3155, -0.6658, -0.6658, -0.3368, 0.4108, -0.4061, -0.8163, 0.3024, -0.6507, 0.6965, -0.816, -0.3836, 0.4323, 0.2316, 0.6923, 0.6834, 0.7361, 0.5934, -0.3257, 0.1309, 0.3357, -0.9328, -0.2895, 0.8059, -0.5164, -0.457, 0.8138, 0.3591, -0.4084, -0.8164, -0.4084, 0.3374, -0.6506, -0.6804, 0.3837, -0.816, 0.4323, -0.6507, -0.3024, 0.6965, 0.4196, 0.6418, -0.6418, -0.6418, 0.4196, -0.6418, 0.4196, -0.6418, 0.6418, -0.6418, -0.4196, 0.6418, -0.6698, -0.6698, -0.3207, -0.5332, -0.3926, 0.7494, -0.457, 0.8138, 0.3591, -0.2895, 0.8059, -0.5164, 0.05535, -0.5401, -0.8398, 0.4033, -0.8021, -0.4405, 0.5003, -0.8186, 0.2822, -0.5332, -0.3926, 0.7494, -0.6698, -0.6698, -0.3207, -0.5446, 0.3908, -0.7421, -0.05535, 0.5401, -0.8398, -0.1309, -0.3357, -0.9328, -0.4606, -0.7218, -0.5166, -0.8034, 0.4034, 0.438, -0.8185, -0.5004, 0.2822, 0.7189, -0.5956, 0.3584, 0.3901, 0.8379, 0.3818, -0.5332, -0.3926, 0.7494, 0.5003, -0.8186, 0.2822, 0.2316, 0.6923, 0.6834, -0.457, 0.8138, 0.3591, -0.2316, -0.6923, 0.6834, 0.8379, -0.3901, 0.3818, 0.5332, 0.3926, 0.7494, -0.5003, 0.8186, 0.2822, -0.2673, 0.8018, -0.5345, 0.1309, 0.3176, -0.9392, 0.0573, -0.5565, -0.8288, -0.6667, -0.6666, -0.3333])] * 3)])
me_pellet_dest_3_phys = bpy.data.meshes.new('pellet_dest_3_phys')
me_pellet_dest_3_phys.from_pydata([(-10.0, 34.0, 32.0), (-10.0, 38.0, 32.0), (-10.0, 38.0, -104.0), (-10.0, 34.0, -104.0), (10.0, 38.0, 32.0), (10.0, 34.0, 32.0), (10.0, 34.0, -104.0), (10.0, 38.0, -104.0), (34.0, -10.0, 32.0), (34.0, 10.0, 32.0), (34.0, 10.0, -104.0), (34.0, -10.0, -104.0), (38.0, 10.0, 32.0), (38.0, -10.0, 32.0), (38.0, -10.0, -104.0), (38.0, 10.0, -104.0), (-38.0, -10.0, 32.0), (-38.0, 10.0, 32.0), (-38.0, 10.0, -104.0), (-38.0, -10.0, -104.0), (-34.0, 10.0, 32.0), (-34.0, -10.0, 32.0), (-34.0, -10.0, -104.0), (-34.0, 10.0, -104.0), (-10.0, -38.0, 32.0), (-10.0, -34.0, 32.0), (-10.0, -34.0, -104.0), (-10.0, -38.0, -104.0), (10.0, -34.0, 32.0), (10.0, -38.0, 32.0), (10.0, -38.0, -104.0), (10.0, -34.0, -104.0)], [], [(18, 23, 22, 19), (18, 19, 16, 17), (23, 18, 17, 20), (31, 26, 25, 28), (15, 10, 9, 12), (14, 15, 12, 13), (27, 26, 31, 30), (26, 27, 24, 25), (19, 22, 21, 16), (6, 7, 4, 5), (3, 6, 5, 0), (10, 15, 14, 11), (27, 30, 29, 24), (7, 2, 1, 4), (1, 0, 5, 4), (10, 11, 8, 9), (22, 23, 20, 21), (2, 3, 0, 1), (16, 21, 20, 17), (3, 2, 7, 6), (8, 13, 12, 9), (11, 14, 13, 8), (30, 31, 28, 29), (25, 24, 29, 28)])
me_pellet_dest_3_phys.polygons.foreach_set('use_smooth', [True] * 24)
_uv = me_pellet_dest_3_phys.uv_layers.new(name='UVMap')
_uv.uv.foreach_set('vector', [0.1562, -0.4297, 0.1562, -0.4141, -0.1562, -0.4141, -0.1562, -0.4297, 0.1562, 0.2177, -0.1562, 0.2177, -0.1562, -0.5635, 0.1562, -0.5635, 0.4062, 0.2177, 0.4688, 0.2177, 0.4688, -0.5635, 0.4062, -0.5635, 0.1562, 0.2177, -0.1562, 0.2177, -0.1562, -0.5635, 0.1562, -0.5635, -0.5938, 0.2177, -0.5312, 0.2177, -0.5312, -0.5635, -0.5938, -0.5635, -0.1562, 0.5312, 0.1562, 0.5312, 0.1562, -0.25, -0.1562, -0.25, -0.1562, 0.1484, -0.1562, 0.1328, 0.1562, 0.1328, 0.1562, 0.1484, -0.5312, 0.2177, -0.5938, 0.2177, -0.5938, -0.5635, -0.5312, -0.5635, 0.4688, 0.2177, 0.4062, 0.2177, 0.4062, -0.5635, 0.4688, -0.5635, 0.4062, 0.2177, 0.4688, 0.2177, 0.4688, -0.5635, 0.4062, -0.5635, -0.1562, 0.5312, 0.1562, 0.5312, 0.1562, -0.25, -0.1562, -0.25, 0.1562, 0.1328, 0.1562, 0.1484, -0.1562, 0.1484, -0.1562, 0.1328, -0.1562, 0.5312, 0.1562, 0.5312, 0.1562, -0.25, -0.1562, -0.25, 0.1562, 0.2177, -0.1562, 0.2177, -0.1562, -0.5635, 0.1562, -0.5635, -0.1562, -0.2812, -0.1562, -0.2656, 0.1562, -0.2656, 0.1562, -0.2812, 0.1562, 0.2177, -0.1562, 0.2177, -0.1562, -0.5635, 0.1562, -0.5635, -0.1562, 0.5312, 0.1562, 0.5312, 0.1562, -0.25, -0.1562, -0.25, 0.4688, 0.2177, 0.4062, 0.2177, 0.4062, -0.5635, 0.4688, -0.5635, -0.1562, -0.2812, -0.1562, -0.2656, 0.1562, -0.2656, 0.1562, -0.2812, -0.1562, -0.4141, -0.1562, -0.4297, 0.1562, -0.4297, 0.1562, -0.4141, -0.1562, 0.2812, -0.1562, 0.2969, 0.1562, 0.2969, 0.1562, 0.2812, -0.5312, 0.2177, -0.5938, 0.2177, -0.5938, -0.5635, -0.5312, -0.5635, -0.5938, 0.2177, -0.5312, 0.2177, -0.5312, -0.5635, -0.5938, -0.5635, -0.1562, 0.2812, -0.1562, 0.2969, 0.1562, 0.2969, 0.1562, 0.2812])
me_pellet_dest_3_phys.materials.append(mat_physbox_vmt)
me_pellet_dest_3_phys.use_remesh_preserve_volume = False
me_pellet_dest_3_phys.use_remesh_preserve_attributes = False
me_pellet_dest_3_phys.use_mirror_vertex_groups = False
me_pellet_dest_3_phys.update()
me_pellet_dest_3_phys.normals_split_custom_set([tuple(v) for v in zip(*[iter([-0.6479, 0.6822, -0.3389, 0.8162, 0.4086, -0.4086, 0.6479, -0.6822, -0.3389, -0.8162, -0.4086, -0.4086, -0.6479, 0.6822, -0.3389, -0.8162, -0.4086, -0.4086, -0.6655, -0.338, 0.6655, -0.4086, 0.8162, 0.4086, 0.8162, 0.4086, -0.4086, -0.6479, 0.6822, -0.3389, -0.4086, 0.8162, 0.4086, 0.6655, 0.6655, 0.338, 0.6655, 0.338, -0.6655, -0.8161, 0.4127, -0.4045, -0.6655, 0.338, 0.6655, 0.4086, 0.8162, 0.4086, 0.4086, 0.4086, -0.8162, -0.6822, 0.3389, -0.6479, -0.4086, 0.4086, 0.8162, 0.6655, 0.6655, 0.338, 0.3389, -0.6479, -0.6822, 0.4086, 0.4086, -0.8162, 0.6655, 0.6655, 0.338, 0.4086, -0.8162, 0.4086, -0.6655, -0.6655, -0.338, -0.8161, 0.4127, -0.4045, 0.6655, 0.338, -0.6655, 0.4045, -0.8161, -0.4127, -0.8161, 0.4127, -0.4045, -0.6655, -0.6655, -0.338, -0.8162, -0.4086, 0.4086, -0.6655, 0.338, 0.6655, -0.8162, -0.4086, -0.4086, 0.6479, -0.6822, -0.3389, 0.4086, -0.4086, 0.8162, -0.6655, -0.338, 0.6655, 0.4127, -0.4045, -0.8161, 0.338, 0.6655, -0.6655, 0.8162, 0.4086, 0.4086, 0.338, -0.6655, 0.6655, -0.6655, -0.338, -0.6655, 0.4127, -0.4045, -0.8161, 0.338, -0.6655, 0.6655, -0.4086, -0.8162, 0.4086, -0.6822, 0.3389, -0.6479, 0.4086, 0.4086, -0.8162, 0.3389, -0.6479, -0.6822, -0.8162, -0.4086, -0.4086, -0.6655, -0.6655, -0.338, 0.4045, -0.8161, -0.4127, 0.6655, -0.338, 0.6655, -0.8162, -0.4086, 0.4086, 0.338, 0.6655, -0.6655, -0.8161, 0.4127, -0.4045, -0.6655, 0.338, 0.6655, 0.8162, 0.4086, 0.4086, -0.6655, 0.338, 0.6655, -0.4086, -0.8162, 0.4086, 0.338, -0.6655, 0.6655, 0.8162, 0.4086, 0.4086, -0.6822, 0.3389, -0.6479, -0.8162, -0.4086, -0.4086, -0.6655, -0.338, 0.6655, -0.4086, 0.4086, 0.8162, 0.6479, -0.6822, -0.3389, 0.8162, 0.4086, -0.4086, 0.6655, 0.6655, 0.338, 0.4086, -0.4086, 0.8162, -0.8161, 0.4127, -0.4045, -0.6655, -0.338, -0.6655, -0.4086, -0.8162, 0.4086, -0.6655, 0.338, 0.6655, -0.6655, -0.338, 0.6655, 0.4086, -0.4086, 0.8162, 0.6655, 0.6655, 0.338, -0.4086, 0.8162, 0.4086, -0.6655, -0.338, -0.6655, -0.8161, 0.4127, -0.4045, 0.338, 0.6655, -0.6655, 0.4127, -0.4045, -0.8161, -0.6655, -0.338, 0.6655, 0.4086, -0.8162, 0.4086, 0.6655, 0.6655, 0.338, -0.4086, 0.4086, 0.8162, -0.8162, -0.4086, -0.4086, 0.3389, -0.6479, -0.6822, 0.4086, -0.8162, 0.4086, -0.6655, -0.338, 0.6655, 0.4045, -0.8161, -0.4127, 0.6655, 0.338, -0.6655, 0.4086, 0.8162, 0.4086, 0.6655, -0.338, 0.6655, -0.6655, 0.338, 0.6655, -0.8162, -0.4086, 0.4086, 0.6655, -0.338, 0.6655, 0.4086, 0.8162, 0.4086])] * 3)])
me_pellet_dest_2_phys = bpy.data.meshes.new('pellet_dest_2_phys')
me_pellet_dest_2_phys.from_pydata([(-40.0, -12.0, 24.0), (-40.0, 12.0, 24.0), (-40.0, 12.0, -120.0), (-40.0, -12.0, -120.0), (-32.0, 12.0, 24.0), (-32.0, -12.0, 24.0), (-32.0, -12.0, -120.0), (-32.0, 12.0, -120.0), (-12.0, 32.0, 24.0), (-12.0, 40.0, 24.0), (-12.0, 40.0, -120.0), (-12.0, 32.0, -120.0), (12.0, 40.0, 24.0), (12.0, 32.0, 24.0), (12.0, 32.0, -120.0), (12.0, 40.0, -120.0), (32.0, -12.0, 24.0), (32.0, 12.0, 24.0), (32.0, 12.0, -120.0), (32.0, -12.0, -120.0), (40.0, 12.0, 24.0), (40.0, -12.0, 24.0), (40.0, -12.0, -120.0), (40.0, 12.0, -120.0), (-12.0, -40.0, 24.0), (-12.0, -32.0, 24.0), (-12.0, -32.0, -120.0), (-12.0, -40.0, -120.0), (12.0, -32.0, 24.0), (12.0, -40.0, 24.0), (12.0, -40.0, -120.0), (12.0, -32.0, -120.0)], [], [(11, 14, 13, 8), (18, 19, 16, 17), (23, 18, 17, 20), (31, 26, 25, 28), (15, 10, 9, 12), (14, 15, 12, 13), (26, 31, 30, 27), (17, 16, 21, 20), (22, 23, 20, 21), (6, 7, 4, 5), (3, 6, 5, 0), (10, 15, 14, 11), (27, 30, 29, 24), (7, 2, 1, 4), (1, 0, 5, 4), (10, 11, 8, 9), (26, 27, 24, 25), (19, 18, 23, 22), (2, 3, 0, 1), (3, 2, 7, 6), (8, 13, 12, 9), (19, 22, 21, 16), (30, 31, 28, 29), (24, 29, 28, 25)])
me_pellet_dest_2_phys.polygons.foreach_set('use_smooth', [True] * 24)
_uv = me_pellet_dest_2_phys.uv_layers.new(name='UVMap')
_uv.uv.foreach_set('vector', [0.7344, 0.6985, 0.2656, 0.6985, 0.2656, -0.2206, 0.7344, -0.2206, 0.2656, 0.796, 0.7344, 0.796, 0.7344, -0.1341, 0.2656, -0.1341, 0.1094, 0.6985, -0.04688, 0.6985, -0.04688, -0.2206, 0.1094, -0.2206, 0.2656, 0.6985, 0.7344, 0.6985, 0.7344, -0.2206, 0.2656, -0.2206, 0.2656, 0.6985, 0.7344, 0.6985, 0.7344, -0.2206, 0.2656, -0.2206, 0.1094, 0.6985, -0.04688, 0.6985, -0.04688, -0.2206, 0.1094, -0.2206, -1.5, 1.0, -1.5, -0.5, -2.0, -0.5, -2.0, 1.0, 0.2656, 0.2679, 0.7344, 0.2679, 0.7344, 0.2976, 0.2656, 0.2976, 0.7344, 0.6985, 0.2656, 0.6985, 0.2656, -0.2206, 0.7344, -0.2206, 0.7344, 0.6985, 0.2656, 0.6985, 0.2656, -0.2206, 0.7344, -0.2206, 1.047, 0.6985, 0.8906, 0.6985, 0.8906, -0.2206, 1.047, -0.2206, 2.5, 1.0, 2.5, -0.5, 2.0, -0.5, 2.0, 1.0, 0.7344, 0.8058, 0.2656, 0.8058, 0.2656, -0.1243, 0.7344, -0.1243, -0.8906, 0.6985, -1.047, 0.6985, -1.047, -0.2206, -0.8906, -0.2206, 0.2656, -0.2679, 0.7344, -0.2679, 0.7344, -0.2381, 0.2656, -0.2381, 0.04688, 0.6985, -0.1094, 0.6985, -0.1094, -0.2206, 0.04688, -0.2206, 0.04688, 0.6985, -0.1094, 0.6985, -0.1094, -0.2206, 0.04688, -0.2206, -1.5, 1.0, -1.5, -0.5, -2.0, -0.5, -2.0, 1.0, 0.2656, 0.8448, 0.7344, 0.8448, 0.7344, -0.08524, 0.2656, -0.08524, 2.5, 1.0, 2.5, -0.5, 2.0, -0.5, 2.0, 1.0, 0.7344, -0.2381, 0.2656, -0.2381, 0.2656, -0.2679, 0.7344, -0.2679, 0.04688, 0.6985, -0.1094, 0.6985, -0.1094, -0.2206, 0.04688, -0.2206, 0.1094, 0.6985, -0.04688, 0.6985, -0.04688, -0.2206, 0.1094, -0.2206, 0.7344, 0.2976, 0.2656, 0.2976, 0.2656, 0.2679, 0.7344, 0.2679])
me_pellet_dest_2_phys.materials.append(mat_physbox_vmt)
me_pellet_dest_2_phys.use_remesh_preserve_volume = False
me_pellet_dest_2_phys.use_remesh_preserve_attributes = False
me_pellet_dest_2_phys.use_mirror_vertex_groups = False
me_pellet_dest_2_phys.update()
me_pellet_dest_2_phys.normals_split_custom_set([tuple(v) for v in zip(*[iter([-0.4101, -0.4101, -0.8147, 0.6719, -0.3388, -0.6586, 0.4101, -0.4101, 0.8147, -0.6653, -0.6653, 0.3387, -0.4366, 0.3852, -0.813, -0.3387, -0.6653, -0.6653, -0.8147, -0.4101, 0.4101, -0.3387, 0.6653, 0.6653, 0.6653, 0.3387, -0.6653, -0.4366, 0.3852, -0.813, -0.3387, 0.6653, 0.6653, 0.4101, 0.8147, 0.4101, 0.4101, 0.4101, -0.8147, -0.6719, 0.3388, -0.6586, -0.4101, 0.4101, 0.8147, 0.6653, 0.6653, 0.3387, 0.4101, 0.4101, -0.8147, -0.6719, 0.3388, -0.6586, -0.4101, 0.4101, 0.8147, 0.6653, 0.6653, 0.3387, 0.6719, -0.3388, -0.6586, 0.4101, 0.4101, -0.8147, 0.6653, 0.6653, 0.3387, 0.4101, -0.4101, 0.8147, -0.6719, 0.3388, -0.6586, 0.4101, 0.4101, -0.8147, 0.6586, -0.6719, -0.3388, -0.8147, -0.4101, -0.4101, -0.3387, 0.6653, 0.6653, -0.8147, -0.4101, 0.4101, 0.6653, -0.6653, 0.3387, 0.4101, 0.8147, 0.4101, 0.4366, -0.3852, -0.813, 0.6653, 0.3387, -0.6653, 0.4101, 0.8147, 0.4101, 0.6653, -0.6653, 0.3387, 0.4366, -0.3852, -0.813, 0.3387, 0.6653, -0.6653, 0.8147, 0.4101, 0.4101, 0.3387, -0.6653, 0.6653, -0.6653, -0.3387, -0.6653, 0.4366, -0.3852, -0.813, 0.3387, -0.6653, 0.6653, -0.4101, -0.8147, 0.4101, -0.6719, 0.3388, -0.6586, 0.4101, 0.4101, -0.8147, 0.6719, -0.3388, -0.6586, -0.4101, -0.4101, -0.8147, -0.8147, -0.4101, -0.4101, 0.6586, -0.6719, -0.3388, 0.4101, -0.4101, 0.8147, -0.6653, -0.6653, 0.3387, 0.3387, 0.6653, -0.6653, -0.813, 0.4366, -0.3852, -0.6653, 0.3387, 0.6653, 0.8147, 0.4101, 0.4101, -0.6653, 0.3387, 0.6653, -0.4101, -0.8147, 0.4101, 0.3387, -0.6653, 0.6653, 0.8147, 0.4101, 0.4101, -0.6719, 0.3388, -0.6586, -0.4101, -0.4101, -0.8147, -0.6653, -0.6653, 0.3387, -0.4101, 0.4101, 0.8147, -0.6719, 0.3388, -0.6586, -0.8147, -0.4101, -0.4101, -0.6653, -0.6653, 0.3387, -0.4101, 0.4101, 0.8147, -0.3387, -0.6653, -0.6653, -0.4366, 0.3852, -0.813, 0.6653, 0.3387, -0.6653, 0.4366, -0.3852, -0.813, -0.813, 0.4366, -0.3852, -0.6653, -0.3387, -0.6653, -0.4101, -0.8147, 0.4101, -0.6653, 0.3387, 0.6653, -0.6653, -0.3387, -0.6653, -0.813, 0.4366, -0.3852, 0.3387, 0.6653, -0.6653, 0.4366, -0.3852, -0.813, -0.6653, -0.6653, 0.3387, 0.4101, -0.4101, 0.8147, 0.6653, 0.6653, 0.3387, -0.4101, 0.4101, 0.8147, -0.3387, -0.6653, -0.6653, 0.4366, -0.3852, -0.813, 0.6653, -0.6653, 0.3387, -0.8147, -0.4101, 0.4101, 0.6586, -0.6719, -0.3388, 0.4101, 0.4101, -0.8147, 0.6653, 0.6653, 0.3387, 0.4101, -0.4101, 0.8147, -0.6653, -0.6653, 0.3387, 0.4101, -0.4101, 0.8147, 0.6653, 0.6653, 0.3387, -0.4101, 0.4101, 0.8147])] * 3)])
me_pellet_dest_1_phys = bpy.data.meshes.new('pellet_dest_1_phys')
me_pellet_dest_1_phys.from_pydata([(30.0, -16.0, 8.0), (30.0, 16.0, 8.0), (30.0, 16.0, -184.0), (30.0, -16.0, -184.0), (42.0, 16.0, 8.0), (42.0, -16.0, 8.0), (42.0, -16.0, -184.0), (42.0, 16.0, -184.0), (-16.0, -42.0, 8.0), (-16.0, -30.0, 8.0), (-16.0, -30.0, -184.0), (-16.0, -42.0, -184.0), (16.0, -30.0, 8.0), (16.0, -42.0, 8.0), (16.0, -42.0, -184.0), (16.0, -30.0, -184.0), (-16.0, 30.0, 8.0), (-16.0, 42.0, 8.0), (-16.0, 42.0, -184.0), (-16.0, 30.0, -184.0), (16.0, 42.0, 8.0), (16.0, 30.0, 8.0), (16.0, 30.0, -184.0), (16.0, 42.0, -184.0), (-42.0, -16.0, 8.0), (-42.0, 16.0, 8.0), (-42.0, 16.0, -184.0), (-42.0, -16.0, -184.0), (-30.0, 16.0, 8.0), (-30.0, -16.0, 8.0), (-30.0, -16.0, -184.0), (-30.0, 16.0, -184.0)], [], [(0, 1, 2), (0, 2, 3), (4, 5, 6), (4, 6, 7), (5, 0, 3), (5, 3, 6), (1, 4, 7), (1, 7, 2), (7, 6, 3), (7, 3, 2), (5, 4, 1), (5, 1, 0), (8, 9, 10), (8, 10, 11), (12, 13, 14), (12, 14, 15), (13, 8, 11), (13, 11, 14), (9, 12, 15), (9, 15, 10), (14, 11, 10), (14, 10, 15), (12, 9, 8), (12, 8, 13), (16, 17, 18), (16, 18, 19), (20, 21, 22), (20, 22, 23), (21, 16, 19), (21, 19, 22), (17, 20, 23), (17, 23, 18), (22, 19, 18), (22, 18, 23), (20, 17, 16), (20, 16, 21), (24, 25, 26), (24, 26, 27), (28, 29, 30), (28, 30, 31), (29, 24, 27), (29, 27, 30), (25, 28, 31), (25, 31, 26), (31, 30, 27), (31, 27, 26), (29, 28, 25), (29, 25, 24)])
me_pellet_dest_1_phys.polygons.foreach_set('use_smooth', [True] * 48)
_uv = me_pellet_dest_1_phys.uv_layers.new(name='UVMap')
_uv.uv.foreach_set('vector', [0.7841, -0.4207, 0.2159, -0.4207, 0.2159, 0.3005, 0.7841, -0.4207, 0.2159, 0.3005, 0.7841, 0.3005, 0.2159, -0.05952, 0.7841, -0.05952, 0.7841, 0.6548, 0.2159, -0.05952, 0.7841, 0.6548, 0.2159, 0.6548, -0.1094, -0.05952, 0.04688, -0.05952, 0.04688, 0.6548, -0.1094, -0.05952, 0.04688, 0.6548, -0.1094, 0.6548, -0.04688, -0.05952, 0.1094, -0.05952, 0.1094, 0.6548, -0.04688, -0.05952, 0.1094, 0.6548, -0.04688, 0.6548, -2.0, -0.6591, -2.0, 1.159, -1.5, 1.159, -2.0, -0.6591, -1.5, 1.159, -1.5, -0.6591, 0.7841, 0.2083, 0.2159, 0.2083, 0.2159, 0.1786, 0.7841, 0.2083, 0.2159, 0.1786, 0.7841, 0.1786, -0.1094, -0.05952, 0.04688, -0.05952, 0.04688, 0.6548, -0.1094, -0.05952, 0.04688, 0.6548, -0.1094, 0.6548, -0.04688, -0.05952, 0.1094, -0.05952, 0.1094, 0.6548, -0.04688, -0.05952, 0.1094, 0.6548, -0.04688, 0.6548, 0.2159, -0.4207, 0.7841, -0.4207, 0.7841, 0.3005, 0.2159, -0.4207, 0.7841, 0.3005, 0.2159, 0.3005, 0.7841, -0.05952, 0.2159, -0.05952, 0.2159, 0.6548, 0.7841, -0.05952, 0.2159, 0.6548, 0.7841, 0.6548, -2.0, -0.6591, -2.0, 1.159, -1.5, 1.159, -2.0, -0.6591, -1.5, 1.159, -1.5, -0.6591, 0.2159, 0.2679, 0.7841, 0.2679, 0.7841, 0.3125, 0.2159, 0.2679, 0.7841, 0.3125, 0.2159, 0.3125, -0.1094, -0.05952, 0.04688, -0.05952, 0.04688, 0.6548, -0.1094, -0.05952, 0.04688, 0.6548, -0.1094, 0.6548, -0.04688, -0.05952, 0.1094, -0.05952, 0.1094, 0.6548, -0.04688, -0.05952, 0.1094, 0.6548, -0.04688, 0.6548, 0.2159, -0.4207, 0.7841, -0.4207, 0.7841, 0.3005, 0.2159, -0.4207, 0.7841, 0.3005, 0.2159, 0.3005, 0.7841, -0.05952, 0.2159, -0.05952, 0.2159, 0.6548, 0.7841, -0.05952, 0.2159, 0.6548, 0.7841, 0.6548, 1.0, -0.6591, 1.0, 1.159, 1.5, 1.159, 1.0, -0.6591, 1.5, 1.159, 1.5, -0.6591, 0.2159, -0.1786, 0.7841, -0.1786, 0.7841, -0.1488, 0.2159, -0.1786, 0.7841, -0.1488, 0.2159, -0.1488, 0.7841, -0.4207, 0.2159, -0.4207, 0.2159, 0.3005, 0.7841, -0.4207, 0.2159, 0.3005, 0.7841, 0.3005, 0.2159, -0.05952, 0.7841, -0.05952, 0.7841, 0.6548, 0.2159, -0.05952, 0.7841, 0.6548, 0.2159, 0.6548, -0.1094, -0.05952, 0.04688, -0.05952, 0.04688, 0.6548, -0.1094, -0.05952, 0.04688, 0.6548, -0.1094, 0.6548, -0.04688, -0.05952, 0.1094, -0.05952, 0.1094, 0.6548, -0.04688, -0.05952, 0.1094, 0.6548, -0.04688, 0.6548, 1.0, -0.6591, 1.0, 1.159, 1.5, 1.159, 1.0, -0.6591, 1.5, 1.159, 1.5, -0.6591, 0.7841, -0.1488, 0.2159, -0.1488, 0.2159, -0.1786, 0.7841, -0.1488, 0.2159, -0.1786, 0.7841, -0.1786])
me_pellet_dest_1_phys.materials.append(mat_physbox_vmt)
me_pellet_dest_1_phys.use_remesh_preserve_volume = False
me_pellet_dest_1_phys.use_remesh_preserve_attributes = False
me_pellet_dest_1_phys.use_mirror_vertex_groups = False
me_pellet_dest_1_phys.update()
me_pellet_dest_1_phys.normals_split_custom_set([tuple(v) for v in zip(*[iter([-0.8165, -0.4083, 0.4083, -0.3334, 0.6667, 0.6666, -0.8165, 0.4083, -0.4083, -0.8165, -0.4083, 0.4083, -0.8165, 0.4083, -0.4083, -0.3334, -0.6667, -0.6666, 0.8165, 0.4083, 0.4083, 0.3334, -0.6667, 0.6666, 0.8165, -0.4083, -0.4083, 0.8165, 0.4083, 0.4083, 0.8165, -0.4083, -0.4083, 0.3334, 0.6667, -0.6666, 0.3334, -0.6667, 0.6666, -0.8165, -0.4083, 0.4083, -0.3334, -0.6667, -0.6666, 0.3334, -0.6667, 0.6666, -0.3334, -0.6667, -0.6666, 0.8165, -0.4083, -0.4083, -0.3334, 0.6667, 0.6666, 0.8165, 0.4083, 0.4083, 0.3334, 0.6667, -0.6666, -0.3334, 0.6667, 0.6666, 0.3334, 0.6667, -0.6666, -0.8165, 0.4083, -0.4083, 0.3334, 0.6667, -0.6666, 0.8165, -0.4083, -0.4083, -0.3334, -0.6667, -0.6666, 0.3334, 0.6667, -0.6666, -0.3334, -0.6667, -0.6666, -0.8165, 0.4083, -0.4083, 0.3334, -0.6667, 0.6666, 0.8165, 0.4083, 0.4083, -0.3334, 0.6667, 0.6666, 0.3334, -0.6667, 0.6666, -0.3334, 0.6667, 0.6666, -0.8165, -0.4083, 0.4083, -0.6667, -0.3334, 0.6666, -0.4083, 0.8165, 0.4083, -0.6667, 0.3334, -0.6666, -0.6667, -0.3334, 0.6666, -0.6667, 0.3334, -0.6666, -0.4083, -0.8165, -0.4083, 0.6667, 0.3334, 0.6666, 0.4083, -0.8165, 0.4083, 0.6667, -0.3334, -0.6666, 0.6667, 0.3334, 0.6666, 0.6667, -0.3334, -0.6666, 0.4083, 0.8165, -0.4083, 0.4083, -0.8165, 0.4083, -0.6667, -0.3334, 0.6666, -0.4083, -0.8165, -0.4083, 0.4083, -0.8165, 0.4083, -0.4083, -0.8165, -0.4083, 0.6667, -0.3334, -0.6666, -0.4083, 0.8165, 0.4083, 0.6667, 0.3334, 0.6666, 0.4083, 0.8165, -0.4083, -0.4083, 0.8165, 0.4083, 0.4083, 0.8165, -0.4083, -0.6667, 0.3334, -0.6666, 0.6667, -0.3334, -0.6666, -0.4083, -0.8165, -0.4083, -0.6667, 0.3334, -0.6666, 0.6667, -0.3334, -0.6666, -0.6667, 0.3334, -0.6666, 0.4083, 0.8165, -0.4083, 0.6667, 0.3334, 0.6666, -0.4083, 0.8165, 0.4083, -0.6667, -0.3334, 0.6666, 0.6667, 0.3334, 0.6666, -0.6667, -0.3334, 0.6666, 0.4083, -0.8165, 0.4083, -0.6667, -0.3334, 0.6666, -0.4083, 0.8165, 0.4083, -0.6667, 0.3334, -0.6666, -0.6667, -0.3334, 0.6666, -0.6667, 0.3334, -0.6666, -0.4083, -0.8165, -0.4083, 0.6667, 0.3334, 0.6666, 0.4083, -0.8165, 0.4083, 0.6667, -0.3334, -0.6666, 0.6667, 0.3334, 0.6666, 0.6667, -0.3334, -0.6666, 0.4083, 0.8165, -0.4083, 0.4083, -0.8165, 0.4083, -0.6667, -0.3334, 0.6666, -0.4083, -0.8165, -0.4083, 0.4083, -0.8165, 0.4083, -0.4083, -0.8165, -0.4083, 0.6667, -0.3334, -0.6666, -0.4083, 0.8165, 0.4083, 0.6667, 0.3334, 0.6666, 0.4083, 0.8165, -0.4083, -0.4083, 0.8165, 0.4083, 0.4083, 0.8165, -0.4083, -0.6667, 0.3334, -0.6666, 0.6667, -0.3334, -0.6666, -0.4083, -0.8165, -0.4083, -0.6667, 0.3334, -0.6666, 0.6667, -0.3334, -0.6666, -0.6667, 0.3334, -0.6666, 0.4083, 0.8165, -0.4083, 0.6667, 0.3334, 0.6666, -0.4083, 0.8165, 0.4083, -0.6667, -0.3334, 0.6666, 0.6667, 0.3334, 0.6666, -0.6667, -0.3334, 0.6666, 0.4083, -0.8165, 0.4083, -0.8165, -0.4083, 0.4083, -0.3334, 0.6667, 0.6666, -0.8165, 0.4083, -0.4083, -0.8165, -0.4083, 0.4083, -0.8165, 0.4083, -0.4083, -0.3334, -0.6667, -0.6666, 0.8165, 0.4083, 0.4083, 0.3334, -0.6667, 0.6666, 0.8165, -0.4083, -0.4083, 0.8165, 0.4083, 0.4083, 0.8165, -0.4083, -0.4083, 0.3334, 0.6667, -0.6666, 0.3334, -0.6667, 0.6666, -0.8165, -0.4083, 0.4083, -0.3334, -0.6667, -0.6666, 0.3334, -0.6667, 0.6666, -0.3334, -0.6667, -0.6666, 0.8165, -0.4083, -0.4083, -0.3334, 0.6667, 0.6666, 0.8165, 0.4083, 0.4083, 0.3334, 0.6667, -0.6666, -0.3334, 0.6667, 0.6666, 0.3334, 0.6667, -0.6666, -0.8165, 0.4083, -0.4083, 0.3334, 0.6667, -0.6666, 0.8165, -0.4083, -0.4083, -0.3334, -0.6667, -0.6666, 0.3334, 0.6667, -0.6666, -0.3334, -0.6667, -0.6666, -0.8165, 0.4083, -0.4083, 0.3334, -0.6667, 0.6666, 0.8165, 0.4083, 0.4083, -0.3334, 0.6667, 0.6666, 0.3334, -0.6667, 0.6666, -0.3334, 0.6667, 0.6666, -0.8165, -0.4083, 0.4083])] * 3)])
arm_pellet_dest_1_qc_skeleton = bpy.data.armatures.new('pellet_dest_1.qc_skeleton')  # bones are not reproduced

# ---- objects
ob_pellet_dest_1_qc_skeleton = bpy.data.objects.new('pellet_dest_1.qc_skeleton', arm_pellet_dest_1_qc_skeleton)
ob_pellet_dest_4_ref = bpy.data.objects.new('pellet_dest_4_ref', me_pellet_dest_4_ref)
ob_pellet_dest_3_ref = bpy.data.objects.new('pellet_dest_3_ref', me_pellet_dest_3_ref)
ob_pellet_dest_2_ref = bpy.data.objects.new('pellet_dest_2_ref', me_pellet_dest_2_ref)
ob_pellet_dest_1_ref = bpy.data.objects.new('pellet_dest_1_ref', me_pellet_dest_1_ref)
ob_pellet_dest_4_phys = bpy.data.objects.new('pellet_dest_4_phys', me_pellet_dest_4_phys)
ob_pellet_dest_3_phys = bpy.data.objects.new('pellet_dest_3_phys', me_pellet_dest_3_phys)
ob_pellet_dest_2_phys = bpy.data.objects.new('pellet_dest_2_phys', me_pellet_dest_2_phys)
ob_pellet_dest_1_phys = bpy.data.objects.new('pellet_dest_1_phys', me_pellet_dest_1_phys)

# ---- transforms, parenting, visibility, modifiers, constraints
ob_pellet_dest_1_qc_skeleton.location = (0.0, 0.0, 0.0)
ob_pellet_dest_1_qc_skeleton.show_in_front = True
ob_pellet_dest_1_qc_skeleton.lineart.crease_threshold = 0.0
ob_pellet_dest_4_ref.parent = ob_pellet_dest_1_qc_skeleton
ob_pellet_dest_4_ref.location = (0.0, 0.0, 0.0)
ob_pellet_dest_4_ref.lineart.crease_threshold = 0.0
_vg = ob_pellet_dest_4_ref.vertex_groups.new(name='static_prop')
_vg.add([0, 1, 2, 3, 4, 5, 6, 7, 8, 9, 10, 11, 12, 13, 14, 15, 16, 17, 18, 19, 20, 21, 22, 23, 24, 25, 26, 27, 28, 29, 30, 31, 32, 33, 34, 35, 36, 37, 38, 39, 40, 41, 42, 43, 44, 45, 46, 47, 48, 49, 50, 51, 52, 53, 54, 55, 56, 57, 58, 59, 60, 61, 62, 63, 64, 65, 66, 67, 68, 69, 70, 71, 72, 73, 74, 75, 76, 77, 78, 79], 1.0, 'REPLACE')
_m = ob_pellet_dest_4_ref.modifiers.new('Armature', 'ARMATURE')
_m = ob_pellet_dest_4_ref.modifiers.new('Armature.001', 'ARMATURE')
_m.object = ob_pellet_dest_1_qc_skeleton
ob_pellet_dest_3_ref.parent = ob_pellet_dest_1_qc_skeleton
ob_pellet_dest_3_ref.location = (0.0, 0.0, 0.0)
ob_pellet_dest_3_ref.hide_viewport = True
ob_pellet_dest_3_ref.lineart.crease_threshold = 0.0
_vg = ob_pellet_dest_3_ref.vertex_groups.new(name='static_prop')
_vg.add([0, 1, 2, 3, 4, 5, 6, 7, 8, 9, 10, 11, 12, 13, 14, 15, 24, 25, 26, 27, 36, 37, 38, 39, 48, 49, 50, 51, 60, 61, 62, 63, 64, 65, 66, 67, 68, 69, 70, 71, 72, 73, 74, 75], 1.0, 'REPLACE')
_m = ob_pellet_dest_3_ref.modifiers.new('Armature', 'ARMATURE')
_m = ob_pellet_dest_3_ref.modifiers.new('Armature.001', 'ARMATURE')
_m.object = ob_pellet_dest_1_qc_skeleton
ob_pellet_dest_2_ref.parent = ob_pellet_dest_1_qc_skeleton
ob_pellet_dest_2_ref.location = (0.0, 0.0, 0.0)
ob_pellet_dest_2_ref.hide_viewport = True
ob_pellet_dest_2_ref.lineart.crease_threshold = 0.0
_vg = ob_pellet_dest_2_ref.vertex_groups.new(name='static_prop')
_vg.add([0, 1, 2, 3, 4, 5, 6, 7, 28, 29, 30, 31, 40, 41, 42, 43, 52, 53, 54, 55, 56, 57, 58, 59, 60, 61, 62, 63, 64, 65, 66, 67], 1.0, 'REPLACE')
_m = ob_pellet_dest_2_ref.modifiers.new('Armature', 'ARMATURE')
_m = ob_pellet_dest_2_ref.modifiers.new('Armature.001', 'ARMATURE')
_m.object = ob_pellet_dest_1_qc_skeleton
ob_pellet_dest_1_ref.parent = ob_pellet_dest_1_qc_skeleton
ob_pellet_dest_1_ref.location = (0.0, 0.0, 0.0)
ob_pellet_dest_1_ref.hide_viewport = True
ob_pellet_dest_1_ref.lineart.crease_threshold = 0.0
_vg = ob_pellet_dest_1_ref.vertex_groups.new(name='static_prop')
_vg.add([0, 1, 2, 3, 4, 5, 6, 7, 8, 9, 10, 11, 12, 13, 14, 15, 16, 17, 18, 19, 20, 21, 22, 23, 24, 25, 26, 27, 28, 29, 30, 31, 32, 33, 34, 35, 36, 37, 38, 39, 40, 41, 42, 43, 44, 45, 46, 47, 48, 49, 50, 51, 52, 53, 54, 55, 56, 57, 58, 59, 60, 61, 62, 63, 64, 65, 66, 67, 68, 69, 70, 71, 72, 73, 74, 75, 76, 77, 78, 79], 1.0, 'REPLACE')
_m = ob_pellet_dest_1_ref.modifiers.new('Armature', 'ARMATURE')
_m.object = ob_pellet_dest_1_qc_skeleton
ob_pellet_dest_4_phys.parent = ob_pellet_dest_1_qc_skeleton
ob_pellet_dest_4_phys.location = (0.0, 0.0, 0.0)
ob_pellet_dest_4_phys.hide_viewport = True
ob_pellet_dest_4_phys.show_wire = True
ob_pellet_dest_4_phys.lineart.crease_threshold = 0.0
_vg = ob_pellet_dest_4_phys.vertex_groups.new(name='static_prop')
_vg.add([0, 1, 2, 3, 4, 5, 6, 7, 8, 9, 10, 11, 12, 13, 14, 15, 16, 17, 18, 19, 20, 21, 22, 23, 24, 25, 26, 27, 28, 29, 30, 31, 32, 33, 34, 35, 36, 37, 38, 39, 40, 41, 42, 43, 44, 45, 46, 47, 48, 49, 50, 51, 52, 53, 54, 55, 56, 57, 58, 59, 60, 61, 62, 63], 1.0, 'REPLACE')
_m = ob_pellet_dest_4_phys.modifiers.new('Armature', 'ARMATURE')
_m = ob_pellet_dest_4_phys.modifiers.new('Armature.001', 'ARMATURE')
_m.object = ob_pellet_dest_1_qc_skeleton
ob_pellet_dest_3_phys.parent = ob_pellet_dest_1_qc_skeleton
ob_pellet_dest_3_phys.location = (0.0, 0.0, 0.0)
ob_pellet_dest_3_phys.hide_viewport = True
ob_pellet_dest_3_phys.show_wire = True
ob_pellet_dest_3_phys.lineart.crease_threshold = 0.0
_vg = ob_pellet_dest_3_phys.vertex_groups.new(name='static_prop')
_vg.add([0, 1, 2, 3, 4, 5, 6, 7, 8, 9, 10, 11, 12, 13, 14, 15, 16, 17, 18, 19, 20, 21, 22, 23, 24, 25, 26, 27, 28, 29, 30, 31], 1.0, 'REPLACE')
_m = ob_pellet_dest_3_phys.modifiers.new('Armature', 'ARMATURE')
_m = ob_pellet_dest_3_phys.modifiers.new('Armature.001', 'ARMATURE')
_m.object = ob_pellet_dest_1_qc_skeleton
ob_pellet_dest_2_phys.parent = ob_pellet_dest_1_qc_skeleton
ob_pellet_dest_2_phys.location = (0.0, 0.0, 0.0)
ob_pellet_dest_2_phys.hide_viewport = True
ob_pellet_dest_2_phys.show_wire = True
ob_pellet_dest_2_phys.lineart.crease_threshold = 0.0
_vg = ob_pellet_dest_2_phys.vertex_groups.new(name='static_prop')
_vg.add([0, 1, 2, 3, 4, 5, 6, 7, 8, 9, 10, 11, 12, 13, 14, 15, 16, 17, 18, 19, 20, 21, 22, 23, 24, 25, 26, 27, 28, 29, 30, 31], 1.0, 'REPLACE')
_m = ob_pellet_dest_2_phys.modifiers.new('Armature', 'ARMATURE')
_m = ob_pellet_dest_2_phys.modifiers.new('Armature.001', 'ARMATURE')
_m.object = ob_pellet_dest_1_qc_skeleton
ob_pellet_dest_1_phys.parent = ob_pellet_dest_1_qc_skeleton
ob_pellet_dest_1_phys.location = (0.0, 0.0, 0.0)
ob_pellet_dest_1_phys.hide_viewport = True
ob_pellet_dest_1_phys.display_type = 'SOLID'
ob_pellet_dest_1_phys.show_wire = True
ob_pellet_dest_1_phys.lineart.crease_threshold = 0.0
_vg = ob_pellet_dest_1_phys.vertex_groups.new(name='static_prop')
_vg.add([0, 1, 2, 3, 4, 5, 6, 7, 8, 9, 10, 11, 12, 13, 14, 15, 16, 17, 18, 19, 20, 21, 22, 23, 24, 25, 26, 27, 28, 29, 30, 31], 1.0, 'REPLACE')
_m = ob_pellet_dest_1_phys.modifiers.new('Armature', 'ARMATURE')
_m.object = ob_pellet_dest_1_qc_skeleton

# ---- collection membership
col_collection_1.objects.link(ob_pellet_dest_1_qc_skeleton)
col_collection_1.objects.link(ob_pellet_dest_4_ref)
col_collection_1.objects.link(ob_pellet_dest_3_ref)
col_collection_1.objects.link(ob_pellet_dest_2_ref)
col_collection_1.objects.link(ob_pellet_dest_1_ref)
col_collection_2.objects.link(ob_pellet_dest_1_qc_skeleton)
col_collection_11.objects.link(ob_pellet_dest_1_qc_skeleton)
col_collection_11.objects.link(ob_pellet_dest_4_phys)
col_collection_11.objects.link(ob_pellet_dest_3_phys)
col_collection_11.objects.link(ob_pellet_dest_2_phys)
col_collection_11.objects.link(ob_pellet_dest_1_phys)

# ---- scene / render settings (as saved in the file)
scene.frame_start = 0; scene.frame_end = 39; scene.frame_set(0)
scene.render.engine = 'BLENDER_EEVEE_NEXT'
scene.render.resolution_percentage = 50
scene.render.dither_intensity = 0.0
scene.cycles.use_denoising = False
scene.cycles.samples = 128
scene.cycles.sampling_pattern = 'TABULATED_SOBOL'
scene.cycles.use_adaptive_sampling = False
scene.cycles.use_light_tree = False
scene.cycles.blur_glossy = 0.0
scene.cycles.sample_clamp_indirect = 0.0
scene.view_settings.view_transform = 'Standard'
bpy.context.view_layer.update()

# ---- added for rendering (the .blend has no active camera and no usable light): camera, sun
cam_auto = bpy.data.cameras.new('AutoCamera')
cam_auto.lens = 50.0
cam_auto.sensor_width = 36.0
cam_auto.clip_end = 4465.08
ob_auto_camera = bpy.data.objects.new('AutoCamera', cam_auto)
scene.collection.objects.link(ob_auto_camera)
ob_auto_camera.location = (254.422, -305.306, 143.537)
ob_auto_camera.rotation_euler = (1.09748, -7.21219e-08, 0.694738)
scene.camera = ob_auto_camera
light_auto_sun = bpy.data.lights.new('AutoSun', 'SUN')
light_auto_sun.energy = 3.0
light_auto_sun.angle = 0.0523599
ob_auto_sun = bpy.data.objects.new('AutoSun', light_auto_sun)
scene.collection.objects.link(ob_auto_sun)
ob_auto_sun.rotation_euler = (0.872665, 0.174533, 0.523599)
bpy.context.view_layer.update()
